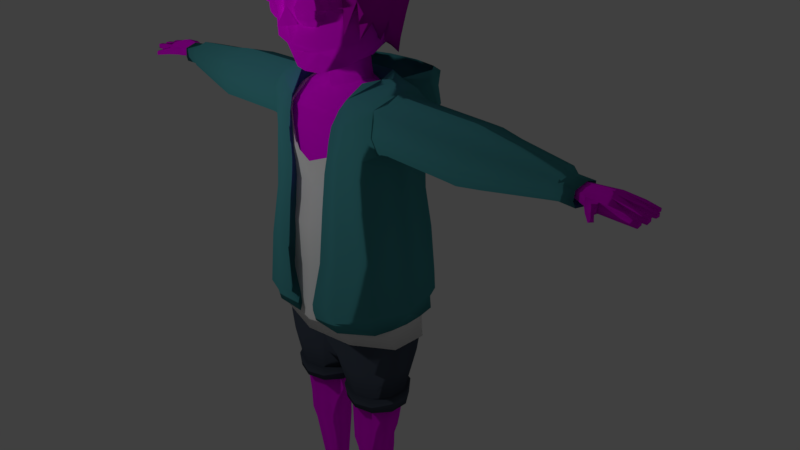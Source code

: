 # Source: character.blend  (saved by Blender 2.78.0; exported with 4.5.12 LTS)
import bpy
from mathutils import Matrix  # noqa: F401  (used for matrix-valued properties, if any)

bpy.ops.wm.read_factory_settings(use_empty=True)
scene = bpy.context.scene
scene.name = 'Scene'

# ---- collections
col_collection_1 = bpy.data.collections.new('Collection 1'); scene.collection.children.link(col_collection_1)

# ---- images (referenced by path relative to the original .blend; pixels are not part of the script)
import os
ASSET_DIR = os.environ.get("B2B_ASSET_DIR", "")  # directory of the original .blend (textures are referenced by path, not embedded)
HERE = os.path.dirname(os.path.abspath(__file__))  # packed textures are extracted next to this script under _unpacked/

def load_image(name, relpath, width, height, colorspace="sRGB"):
    """Load a texture the original file referenced (path relative to the .blend, or extracted next to this script)."""
    p = next((c for c in (os.path.join(HERE, relpath), os.path.join(ASSET_DIR, relpath)) if relpath and os.path.exists(c)), "")
    if p:
        img = bpy.data.images.load(p, check_existing=True)
        img.name = name
    else:  # same state as the original file: an image datablock whose file is absent (Cycles renders it pink)
        img = bpy.data.images.new(name, width, height)
        img.source = "FILE"
        img.filepath = "//" + (relpath or name)
    img.colorspace_settings.name = colorspace
    return img
img_eyealias_png = load_image('eyealias.png', 'eyealias.png', 1024, 1024, 'sRGB')
img_headtex_png = load_image('headtex.png', 'headtex.png', 1024, 1024, 'sRGB')
img_nhairtex_png = load_image('nhairtex.png', 'nhairtex.png', 1024, 1024, 'sRGB')

# ---- materials (node trees are filled in below, after node groups)
mat_material = bpy.data.materials.new('Material')
mat_material.alpha_threshold = 0.0
mat_material.roughness = 0.5
mat_skin = bpy.data.materials.new('sKIN')
mat_skin.alpha_threshold = 0.0
mat_skin.roughness = 0.5
mat_shortsmat = bpy.data.materials.new('ShortsMat')
mat_shortsmat.alpha_threshold = 0.0
mat_shortsmat.roughness = 0.5
mat_material_002 = bpy.data.materials.new('Material.002')
mat_material_002.alpha_threshold = 0.0
mat_material_002.roughness = 0.5
mat_shirtmat = bpy.data.materials.new('ShirtMat')
mat_shirtmat.alpha_threshold = 0.0
mat_shirtmat.roughness = 0.5
mat_jacketmat = bpy.data.materials.new('JacketMat')
mat_jacketmat.alpha_threshold = 0.0
mat_jacketmat.roughness = 0.5
mat_hair = bpy.data.materials.new('Hair')
mat_hair.alpha_threshold = 0.0
mat_hair.roughness = 0.5

# ---- material node trees
mat_material.use_nodes = True; mat_material.node_tree.nodes.clear()
_N = mat_material.node_tree.nodes; _L = mat_material.node_tree.links
n0 = _N.new('ShaderNodeOutputMaterial'); n0.name = 'Material Output'; n0.location = (300, 300)
n1 = _N.new('ShaderNodeBsdfToon'); n1.name = 'Toon BSDF'; n1.location = (-118, 475)
n1.inputs[1].default_value = 0.9336
n1.inputs[2].default_value = 0.5752
n2 = _N.new('ShaderNodeTexImage'); n2.name = 'Image Texture'; n2.location = (-598, 446)
n2.width = 140
n2.image = img_eyealias_png
_L.new(n1.outputs[0], n0.inputs[0])
_L.new(n2.outputs[0], n1.inputs[0])
n0.is_active_output = True
mat_skin.use_nodes = True; mat_skin.node_tree.nodes.clear()
_N = mat_skin.node_tree.nodes; _L = mat_skin.node_tree.links
n0 = _N.new('ShaderNodeOutputMaterial'); n0.name = 'Material Output'; n0.location = (300, 300)
n1 = _N.new('ShaderNodeBsdfToon'); n1.name = 'Toon BSDF'; n1.location = (10, 300)
n1.inputs[1].default_value = 1.0
n1.inputs[2].default_value = 0.6635
n2 = _N.new('ShaderNodeTexImage'); n2.name = 'Image Texture'; n2.location = (-333, 375)
n2.width = 140
n2.image = img_headtex_png
_L.new(n1.outputs[0], n0.inputs[0])
_L.new(n2.outputs[0], n1.inputs[0])
n0.is_active_output = True
mat_shortsmat.use_nodes = True; mat_shortsmat.node_tree.nodes.clear()
_N = mat_shortsmat.node_tree.nodes; _L = mat_shortsmat.node_tree.links
n0 = _N.new('ShaderNodeOutputMaterial'); n0.name = 'Material Output'; n0.location = (300, 300)
n1 = _N.new('ShaderNodeBsdfToon'); n1.name = 'Toon BSDF'; n1.location = (10, 300)
n1.inputs[0].default_value = (0.07072, 0.08803, 0.1237, 1.0)
n1.inputs[1].default_value = 0.95
n1.inputs[2].default_value = 0.6154
_L.new(n1.outputs[0], n0.inputs[0])
n0.is_active_output = True
mat_material_002.use_nodes = True; mat_material_002.node_tree.nodes.clear()
_N = mat_material_002.node_tree.nodes; _L = mat_material_002.node_tree.links
n0 = _N.new('ShaderNodeOutputMaterial'); n0.name = 'Material Output'; n0.location = (300, 300)
n1 = _N.new('ShaderNodeBsdfToon'); n1.name = 'Toon BSDF'; n1.location = (10, 300)
n1.inputs[0].default_value = (0.6684, 0.7388, 1.0, 1.0)
n1.inputs[1].default_value = 0.9423
n1.inputs[2].default_value = 0.4808
_L.new(n1.outputs[0], n0.inputs[0])
n0.is_active_output = True
mat_shirtmat.use_nodes = True; mat_shirtmat.node_tree.nodes.clear()
_N = mat_shirtmat.node_tree.nodes; _L = mat_shirtmat.node_tree.links
n0 = _N.new('ShaderNodeOutputMaterial'); n0.name = 'Material Output'; n0.location = (300, 300)
n1 = _N.new('ShaderNodeBsdfToon'); n1.name = 'Toon BSDF'; n1.location = (-67, 544)
n1.inputs[0].default_value = (1.0, 1.0, 1.0, 1.0)
n1.inputs[1].default_value = 0.9917
n1.inputs[2].default_value = 0.09231
_L.new(n1.outputs[0], n0.inputs[0])
n0.is_active_output = True
mat_jacketmat.use_nodes = True; mat_jacketmat.node_tree.nodes.clear()
_N = mat_jacketmat.node_tree.nodes; _L = mat_jacketmat.node_tree.links
n0 = _N.new('ShaderNodeOutputMaterial'); n0.name = 'Material Output'; n0.location = (300, 300)
n1 = _N.new('ShaderNodeBsdfToon'); n1.name = 'Toon BSDF'; n1.location = (10, 300)
n1.inputs[0].default_value = (0.07227, 0.3372, 0.3663, 1.0)
n1.inputs[1].default_value = 0.9519
n1.inputs[2].default_value = 0.2596
_L.new(n1.outputs[0], n0.inputs[0])
n0.is_active_output = True
mat_hair.use_nodes = True; mat_hair.node_tree.nodes.clear()
_N = mat_hair.node_tree.nodes; _L = mat_hair.node_tree.links
n0 = _N.new('ShaderNodeOutputMaterial'); n0.name = 'Material Output'; n0.location = (300, 300)
n1 = _N.new('ShaderNodeBsdfToon'); n1.name = 'Toon BSDF'; n1.location = (-118, 475)
n1.inputs[1].default_value = 0.9336
n1.inputs[2].default_value = 0.5752
n2 = _N.new('ShaderNodeMix'); n2.name = 'Mix'; n2.location = (-304, 338)
n2.data_type = 'RGBA'
n2.blend_type = 'MULTIPLY'
n2.inputs[0].default_value = 1.0
n3 = _N.new('ShaderNodeTexImage'); n3.name = 'Image Texture'; n3.location = (-633, 489)
n3.width = 140
n3.image = img_nhairtex_png
n4 = _N.new('ShaderNodeRGB'); n4.name = 'RGB'; n4.location = (-840, 266)
n4.outputs[0].default_value = (0.6209, 0.0262, 0.5769, 1.0)
_L.new(n1.outputs[0], n0.inputs[0])
_L.new(n3.outputs[0], n2.inputs[6])
_L.new(n2.outputs[2], n1.inputs[0])
_L.new(n4.outputs[0], n2.inputs[7])
n0.is_active_output = True

# ---- world
world_world = bpy.data.worlds.new('World'); scene.world = world_world
world_world.color = (0.05088, 0.05088, 0.05088)
world_world.use_sun_shadow = False
world_world.sun_shadow_jitter_overblur = 0.0
world_world.cycles.sampling_method = 'MANUAL'

# ---- cameras
cam_camera = bpy.data.cameras.new('Camera')
cam_camera.clip_end = 100.0
cam_camera.lens = 35.0
cam_camera.sensor_width = 32.0
cam_camera.sensor_height = 18.0
cam_camera.ortho_scale = 7.314
cam_camera.dof.focus_distance = 0.0

# ---- lights
light_lamp = bpy.data.lights.new('Lamp', 'POINT')
light_lamp.transmission_factor = 0.0
light_lamp.cutoff_distance = 30.0
light_lamp.energy = 100.0
light_lamp.shadow_buffer_clip_start = 1.001
light_lamp.shadow_soft_size = 0.116
light_lamp.shadow_maximum_resolution = 0.006
light_lamp.use_absolute_resolution = True

# ---- meshes
me_sphere_004 = bpy.data.meshes.new('Sphere.004')
me_sphere_004.from_pydata([(-0.2384, -0.6939, 3.448), (-0.2167, -0.6518, 3.383), (-0.2094, -0.6382, 3.295), (-0.2183, -0.657, 3.209), (-0.2411, -0.7029, 3.146), (-0.2685, -0.7534, 3.473), (-0.1769, -0.766, 3.449), (-0.1102, -0.7765, 3.385), (-0.08636, -0.7823, 3.298), (-0.1118, -0.7817, 3.211), (-0.1796, -0.7749, 3.148), (-0.2072, -0.8261, 3.451), (-0.1627, -0.8807, 3.388), (-0.147, -0.9026, 3.302), (-0.1643, -0.8859, 3.214), (-0.2099, -0.8351, 3.15), (-0.299, -0.8143, 3.451), (-0.3218, -0.8603, 3.389), (-0.329, -0.8735, 3.302), (-0.3234, -0.8654, 3.215), (-0.3018, -0.8233, 3.15), (-0.2716, -0.7638, 3.125), (-0.3605, -0.7423, 3.45), (-0.4284, -0.7355, 3.387), (-0.4538, -0.735, 3.3), (-0.4299, -0.7407, 3.213), (-0.3633, -0.7513, 3.149), (-0.3302, -0.6821, 3.448), (-0.3758, -0.6313, 3.383), (-0.3931, -0.6146, 3.296), (-0.3774, -0.6365, 3.209), (-0.3329, -0.6911, 3.147), (-0.3626, -0.8384, 3.302), (-0.2828, -0.8829, 3.302), (-0.3269, -0.8719, 3.257), (-0.3257, -0.8684, 3.347), (-0.3416, -0.8563, 3.339), (-0.356, -0.8449, 3.323), (-0.2932, -0.8799, 3.324), (-0.3078, -0.8746, 3.339), (-0.3036, -0.8803, 3.268), (-0.2899, -0.884, 3.285), (-0.3557, -0.8474, 3.279), (-0.3425, -0.8596, 3.265)], [], [(1, 0, 6, 7), (4, 3, 9, 10), (2, 1, 7, 8), (0, 5, 6), (21, 4, 10), (3, 2, 8, 9), (10, 9, 14, 15), (8, 7, 12, 13), (6, 5, 11), (21, 10, 15), (9, 8, 13, 14), (7, 6, 11, 12), (15, 14, 19, 20), (13, 12, 38, 33), (11, 5, 16), (21, 15, 20), (14, 40, 34, 19), (12, 11, 16, 17), (18, 37, 32), (16, 5, 22), (21, 20, 26), (19, 34, 43, 25), (17, 16, 22, 23), (20, 19, 25, 26), (22, 5, 27), (21, 26, 31), (25, 24, 29, 30), (23, 22, 27, 28), (26, 25, 30, 31), (24, 23, 28, 29), (21, 31, 4), (30, 29, 2, 3), (28, 27, 0, 1), (31, 30, 3, 4), (29, 28, 1, 2), (27, 5, 0), (32, 42, 18), (32, 37, 23, 24), (34, 40, 18), (33, 38, 18), (37, 18, 36), (36, 18, 35), (18, 39, 35), (39, 18, 38), (18, 41, 33), (41, 18, 40), (18, 42, 43), (43, 34, 18), (40, 14, 41), (14, 13, 33, 41), (43, 42, 25), (42, 32, 24, 25), (37, 36, 23), (36, 35, 17, 23), (12, 39, 38), (39, 12, 17, 35)])
me_sphere_004.polygons.foreach_set('use_smooth', [True] * 56)
_uv = me_sphere_004.uv_layers.new(name='UVMap')
_uv.uv.foreach_set('vector', [0.9048, 0.5121, 0.7089, 0.6065, 0.6387, 0.443, 0.6694, 0.3617, 0.7004, 7.787e-05, 0.8952, 0.08382, 0.6674, 0.2382, 0.6342, 0.1656, 0.9987, 0.3034, 0.9048, 0.5121, 0.6694, 0.3617, 0.6736, 0.2986, 0.7089, 0.6065, 0.5021, 0.5769, 0.6387, 0.443, 0.4977, 0.02941, 0.7004, 7.787e-05, 0.6342, 0.1656, 0.8952, 0.08382, 0.9987, 0.3034, 0.6736, 0.2986, 0.6674, 0.2382, 0.6342, 0.1656, 0.6674, 0.2382, 0.5957, 0.2552, 0.5789, 0.1911, 0.6736, 0.2986, 0.6694, 0.3617, 0.5955, 0.35, 0.6002, 0.3031, 0.6387, 0.443, 0.5021, 0.5769, 0.5805, 0.4134, 0.4977, 0.02941, 0.6342, 0.1656, 0.5789, 0.1911, 0.6674, 0.2382, 0.6736, 0.2986, 0.6002, 0.3031, 0.5957, 0.2552, 0.6694, 0.3617, 0.6387, 0.443, 0.5805, 0.4134, 0.5955, 0.35, 0.5789, 0.1911, 0.5957, 0.2552, 0.4997, 0.2507, 0.499, 0.1887, 0.6002, 0.3031, 0.5955, 0.35, 0.5378, 0.3361, 0.5379, 0.3031, 0.5805, 0.4134, 0.5021, 0.5769, 0.5009, 0.4178, 0.4977, 0.02941, 0.5789, 0.1911, 0.499, 0.1887, 0.5957, 0.2552, 0.5382, 0.2722, 0.5001, 0.2721, 0.4997, 0.2507, 0.5955, 0.35, 0.5805, 0.4134, 0.5009, 0.4178, 0.5002, 0.3557, 0.5004, 0.3042, 0.4789, 0.316, 0.4737, 0.3042, 0.5009, 0.4178, 0.5021, 0.5769, 0.421, 0.4153, 0.4977, 0.02941, 0.499, 0.1887, 0.4193, 0.1932, 0.4997, 0.2507, 0.5001, 0.2721, 0.4903, 0.2721, 0.4044, 0.2566, 0.5002, 0.3557, 0.5009, 0.4178, 0.421, 0.4153, 0.4042, 0.3514, 0.499, 0.1887, 0.4997, 0.2507, 0.4044, 0.2566, 0.4193, 0.1932, 0.421, 0.4153, 0.5021, 0.5769, 0.3658, 0.4409, 0.4977, 0.02941, 0.4193, 0.1932, 0.3611, 0.1636, 0.4044, 0.2566, 0.3997, 0.3035, 0.3263, 0.308, 0.3305, 0.245, 0.4042, 0.3514, 0.421, 0.4153, 0.3658, 0.4409, 0.3326, 0.3684, 0.4193, 0.1932, 0.4044, 0.2566, 0.3305, 0.245, 0.3611, 0.1636, 0.3997, 0.3035, 0.4042, 0.3514, 0.3326, 0.3684, 0.3263, 0.308, 0.4977, 0.02941, 0.3611, 0.1636, 0.2907, 7.824e-05, 0.3305, 0.245, 0.3263, 0.308, -0.001143, 0.3206, 0.09485, 0.09473, 0.3326, 0.3684, 0.3658, 0.4409, 0.2998, 0.6063, 0.105, 0.5228, 0.3611, 0.1636, 0.3305, 0.245, 0.09485, 0.09473, 0.2907, 7.824e-05, 0.3263, 0.308, 0.3326, 0.3684, 0.105, 0.5228, -0.001143, 0.3206, 0.3658, 0.4409, 0.5021, 0.5769, 0.2998, 0.6063, 0.4737, 0.3042, 0.4795, 0.2911, 0.5004, 0.3042, 0.4619, 0.3034, 0.4617, 0.3207, 0.4042, 0.3514, 0.3997, 0.3035, 0.5004, 0.2781, 0.5145, 0.2843, 0.5004, 0.3042, 0.5258, 0.3042, 0.5198, 0.3167, 0.5004, 0.3042, 0.4789, 0.316, 0.5004, 0.3042, 0.4892, 0.3256, 0.4892, 0.3256, 0.5004, 0.3042, 0.5004, 0.3298, 0.5004, 0.3042, 0.5111, 0.3255, 0.5004, 0.3298, 0.5111, 0.3255, 0.5004, 0.3042, 0.5198, 0.3167, 0.5004, 0.3042, 0.5224, 0.2939, 0.5258, 0.3042, 0.5224, 0.2939, 0.5004, 0.3042, 0.5145, 0.2843, 0.5004, 0.3042, 0.4795, 0.2911, 0.4894, 0.2828, 0.4894, 0.2828, 0.5004, 0.2781, 0.5004, 0.3042, 0.5382, 0.2722, 0.5957, 0.2552, 0.5377, 0.2893, 0.5957, 0.2552, 0.6002, 0.3031, 0.5379, 0.3031, 0.5377, 0.2893, 0.4903, 0.2721, 0.4617, 0.2722, 0.4044, 0.2566, 0.4617, 0.2722, 0.4619, 0.3034, 0.3997, 0.3035, 0.4044, 0.2566, 0.4617, 0.3207, 0.4618, 0.3368, 0.4042, 0.3514, 0.4618, 0.3368, 0.4999, 0.3367, 0.5002, 0.3557, 0.4042, 0.3514, 0.5955, 0.35, 0.5137, 0.3369, 0.5378, 0.3361, 0.5137, 0.3369, 0.5955, 0.35, 0.5002, 0.3557, 0.4999, 0.3367])
me_sphere_004.materials.append(mat_material)
me_sphere_004.use_remesh_preserve_volume = False
me_sphere_004.use_remesh_preserve_attributes = False
me_sphere_004.use_mirror_vertex_groups = False
me_sphere_004.update()
me_sphere_005 = bpy.data.meshes.new('Sphere.005')
me_sphere_005.from_pydata([(0.2384, -0.6939, 3.448), (0.2167, -0.6518, 3.383), (0.2094, -0.6382, 3.295), (0.2183, -0.657, 3.209), (0.2411, -0.7029, 3.146), (0.2685, -0.7534, 3.473), (0.1769, -0.766, 3.449), (0.1102, -0.7765, 3.385), (0.08636, -0.7823, 3.298), (0.1118, -0.7817, 3.211), (0.1796, -0.7749, 3.148), (0.2072, -0.8261, 3.451), (0.1627, -0.8807, 3.388), (0.147, -0.9026, 3.302), (0.1643, -0.8859, 3.214), (0.2099, -0.8351, 3.15), (0.299, -0.8143, 3.451), (0.3218, -0.8603, 3.389), (0.329, -0.8735, 3.302), (0.3234, -0.8654, 3.215), (0.3018, -0.8233, 3.15), (0.2716, -0.7638, 3.125), (0.3605, -0.7423, 3.45), (0.4284, -0.7355, 3.387), (0.4538, -0.735, 3.3), (0.4299, -0.7407, 3.213), (0.3633, -0.7513, 3.149), (0.3302, -0.6821, 3.448), (0.3758, -0.6313, 3.383), (0.3931, -0.6146, 3.296), (0.3774, -0.6365, 3.209), (0.3329, -0.6911, 3.147), (0.3626, -0.8384, 3.302), (0.2828, -0.8829, 3.302), (0.3269, -0.8719, 3.257), (0.3257, -0.8684, 3.347), (0.3416, -0.8563, 3.339), (0.356, -0.8449, 3.323), (0.2932, -0.8799, 3.324), (0.3078, -0.8746, 3.339), (0.3036, -0.8803, 3.268), (0.2899, -0.884, 3.285), (0.3557, -0.8474, 3.279), (0.3425, -0.8596, 3.265)], [], [(1, 7, 6, 0), (4, 10, 9, 3), (2, 8, 7, 1), (0, 6, 5), (21, 10, 4), (3, 9, 8, 2), (10, 15, 14, 9), (8, 13, 12, 7), (6, 11, 5), (21, 15, 10), (9, 14, 13, 8), (7, 12, 11, 6), (15, 20, 19, 14), (13, 33, 38, 12), (11, 16, 5), (21, 20, 15), (14, 19, 34, 40), (12, 17, 16, 11), (18, 32, 37), (16, 22, 5), (21, 26, 20), (19, 25, 43, 34), (17, 23, 22, 16), (20, 26, 25, 19), (22, 27, 5), (21, 31, 26), (25, 30, 29, 24), (23, 28, 27, 22), (26, 31, 30, 25), (24, 29, 28, 23), (21, 4, 31), (30, 3, 2, 29), (28, 1, 0, 27), (31, 4, 3, 30), (29, 2, 1, 28), (27, 0, 5), (32, 18, 42), (32, 24, 23, 37), (34, 18, 40), (33, 18, 38), (37, 36, 18), (36, 35, 18), (18, 35, 39), (39, 38, 18), (18, 33, 41), (41, 40, 18), (18, 43, 42), (43, 18, 34), (40, 41, 14), (14, 41, 33, 13), (43, 25, 42), (42, 25, 24, 32), (37, 23, 36), (36, 23, 17, 35), (12, 38, 39), (39, 35, 17, 12)])
me_sphere_005.polygons.foreach_set('use_smooth', [True] * 56)
_uv = me_sphere_005.uv_layers.new(name='UVMap')
_uv.uv.foreach_set('vector', [0.9048, 0.5121, 0.6694, 0.3617, 0.6387, 0.443, 0.7089, 0.6065, 0.7004, 7.787e-05, 0.6342, 0.1656, 0.6674, 0.2382, 0.8952, 0.08382, 0.9987, 0.3034, 0.6736, 0.2986, 0.6694, 0.3617, 0.9048, 0.5121, 0.7089, 0.6065, 0.6387, 0.443, 0.5021, 0.5769, 0.4977, 0.02941, 0.6342, 0.1656, 0.7004, 7.787e-05, 0.8952, 0.08382, 0.6674, 0.2382, 0.6736, 0.2986, 0.9987, 0.3034, 0.6342, 0.1656, 0.5789, 0.1911, 0.5957, 0.2552, 0.6674, 0.2382, 0.6736, 0.2986, 0.6002, 0.3031, 0.5955, 0.35, 0.6694, 0.3617, 0.6387, 0.443, 0.5805, 0.4134, 0.5021, 0.5769, 0.4977, 0.02941, 0.5789, 0.1911, 0.6342, 0.1656, 0.6674, 0.2382, 0.5957, 0.2552, 0.6002, 0.3031, 0.6736, 0.2986, 0.6694, 0.3617, 0.5955, 0.35, 0.5805, 0.4134, 0.6387, 0.443, 0.5789, 0.1911, 0.499, 0.1887, 0.4997, 0.2507, 0.5957, 0.2552, 0.6002, 0.3031, 0.5379, 0.3031, 0.5378, 0.3361, 0.5955, 0.35, 0.5805, 0.4134, 0.5009, 0.4178, 0.5021, 0.5769, 0.4977, 0.02941, 0.499, 0.1887, 0.5789, 0.1911, 0.5957, 0.2552, 0.4997, 0.2507, 0.5001, 0.2721, 0.5382, 0.2722, 0.5955, 0.35, 0.5002, 0.3557, 0.5009, 0.4178, 0.5805, 0.4134, 0.5004, 0.3042, 0.4737, 0.3042, 0.4789, 0.316, 0.5009, 0.4178, 0.421, 0.4153, 0.5021, 0.5769, 0.4977, 0.02941, 0.4193, 0.1932, 0.499, 0.1887, 0.4997, 0.2507, 0.4044, 0.2566, 0.4903, 0.2721, 0.5001, 0.2721, 0.5002, 0.3557, 0.4042, 0.3514, 0.421, 0.4153, 0.5009, 0.4178, 0.499, 0.1887, 0.4193, 0.1932, 0.4044, 0.2566, 0.4997, 0.2507, 0.421, 0.4153, 0.3658, 0.4409, 0.5021, 0.5769, 0.4977, 0.02941, 0.3611, 0.1636, 0.4193, 0.1932, 0.4044, 0.2566, 0.3305, 0.245, 0.3263, 0.308, 0.3997, 0.3035, 0.4042, 0.3514, 0.3326, 0.3684, 0.3658, 0.4409, 0.421, 0.4153, 0.4193, 0.1932, 0.3611, 0.1636, 0.3305, 0.245, 0.4044, 0.2566, 0.3997, 0.3035, 0.3263, 0.308, 0.3326, 0.3684, 0.4042, 0.3514, 0.4977, 0.02941, 0.2907, 7.824e-05, 0.3611, 0.1636, 0.3305, 0.245, 0.09485, 0.09473, -0.001143, 0.3206, 0.3263, 0.308, 0.3326, 0.3684, 0.105, 0.5228, 0.2998, 0.6063, 0.3658, 0.4409, 0.3611, 0.1636, 0.2907, 7.824e-05, 0.09485, 0.09473, 0.3305, 0.245, 0.3263, 0.308, -0.001143, 0.3206, 0.105, 0.5228, 0.3326, 0.3684, 0.3658, 0.4409, 0.2998, 0.6063, 0.5021, 0.5769, 0.4737, 0.3042, 0.5004, 0.3042, 0.4795, 0.2911, 0.4619, 0.3034, 0.3997, 0.3035, 0.4042, 0.3514, 0.4617, 0.3207, 0.5004, 0.2781, 0.5004, 0.3042, 0.5145, 0.2843, 0.5258, 0.3042, 0.5004, 0.3042, 0.5198, 0.3167, 0.4789, 0.316, 0.4892, 0.3256, 0.5004, 0.3042, 0.4892, 0.3256, 0.5004, 0.3298, 0.5004, 0.3042, 0.5004, 0.3042, 0.5004, 0.3298, 0.5111, 0.3255, 0.5111, 0.3255, 0.5198, 0.3167, 0.5004, 0.3042, 0.5004, 0.3042, 0.5258, 0.3042, 0.5224, 0.2939, 0.5224, 0.2939, 0.5145, 0.2843, 0.5004, 0.3042, 0.5004, 0.3042, 0.4894, 0.2828, 0.4795, 0.2911, 0.4894, 0.2828, 0.5004, 0.3042, 0.5004, 0.2781, 0.5382, 0.2722, 0.5377, 0.2893, 0.5957, 0.2552, 0.5957, 0.2552, 0.5377, 0.2893, 0.5379, 0.3031, 0.6002, 0.3031, 0.4903, 0.2721, 0.4044, 0.2566, 0.4617, 0.2722, 0.4617, 0.2722, 0.4044, 0.2566, 0.3997, 0.3035, 0.4619, 0.3034, 0.4617, 0.3207, 0.4042, 0.3514, 0.4618, 0.3368, 0.4618, 0.3368, 0.4042, 0.3514, 0.5002, 0.3557, 0.4999, 0.3367, 0.5955, 0.35, 0.5378, 0.3361, 0.5137, 0.3369, 0.5137, 0.3369, 0.4999, 0.3367, 0.5002, 0.3557, 0.5955, 0.35])
me_sphere_005.materials.append(mat_material)
me_sphere_005.use_remesh_preserve_volume = False
me_sphere_005.use_remesh_preserve_attributes = False
me_sphere_005.use_mirror_vertex_groups = False
me_sphere_005.update()
me_cube_001 = bpy.data.meshes.new('Cube.001')
me_cube_001.from_pydata([(-0.475, 0.4009, 2.177), (-0.475, -0.4009, 1.364), (-0.475, -0.4009, 2.177), (-0.475, 0.0, 2.389), (-0.475, -0.5223, 1.854), (-0.3132, 0.4549, 2.184), (-0.2375, -0.5534, 1.354), (-0.2375, -0.4812, 2.184), (-0.475, -0.2005, 2.332), (-0.475, 0.2005, 2.332), (-0.3018, 0.0, 2.443), (-0.2375, -0.5534, 1.854), (-0.475, -0.5223, 1.609), (-0.475, -0.4725, 2.099), (-0.2375, -0.5194, 2.104), (-0.2375, -0.5534, 1.604), (-0.2942, 0.2767, 2.342), (-0.2375, -0.2767, 2.342), (-0.5222, -0.4009, 1.073), (-0.2491, -0.5534, 1.064), (-3.435, -0.169, 2.088), (-3.606, -0.2017, 2.097), (-3.133, 0.1287, 2.004), (-3.133, 0.0, 2.155), (-3.133, -0.1287, 2.004), (-3.133, 0.1287, 2.095), (-3.133, -0.1287, 2.095), (-3.133, -0.1287, 2.073), (-3.133, 0.06433, 2.139), (-3.133, -0.06433, 2.139), (-3.133, 0.1287, 2.073), (-3.606, 0.2017, 2.097), (-3.606, -0.2017, 1.985), (-3.606, 0.0, 2.153), (-3.606, 0.2017, 1.985), (-3.658, 0.0, 1.96), (-3.133, 0.0, 1.974), (-3.133, 0.06433, 1.974), (-3.133, -0.06433, 1.974), (-3.239, 0.1025, 2.014), (-3.239, 0.0, 2.134), (-3.239, -0.1025, 2.014), (-3.239, 0.1025, 2.086), (-3.239, -0.1025, 2.086), (-3.239, -0.1025, 2.069), (-3.239, 0.05125, 2.121), (-3.239, -0.05125, 2.121), (-3.239, 0.1025, 2.069), (-3.239, 0.0, 1.989), (-3.239, 0.05125, 1.989), (-3.239, -0.05125, 1.989), (-3.433, -0.1684, 1.994), (-3.606, 0.1009, 2.131), (-3.606, -0.1009, 2.131), (-3.435, -0.1689, 2.094), (-3.658, 0.1009, 1.96), (-3.658, -0.1009, 1.96), (-3.658, 0.0, 2.13), (-3.658, -0.1009, 2.13), (-3.658, 0.1009, 2.13), (-3.606, 0.0, 1.942), (-3.606, 0.1009, 1.942), (-3.606, -0.1009, 1.942), (-3.823, 0.2331, 1.999), (-3.823, 0.2331, 2.067), (-3.823, 0.1618, 1.999), (-3.823, 0.1618, 2.067), (-3.872, 0.04592, 1.995), (-3.872, 0.1261, 1.995), (-3.872, 0.04592, 2.072), (-3.872, 0.1261, 2.072), (-3.868, -0.008422, 1.994), (-3.868, -0.0906, 1.994), (-3.868, -0.008422, 2.073), (-3.868, -0.0906, 2.073), (-3.852, -0.2237, 1.994), (-3.852, -0.2237, 2.072), (-3.852, -0.1427, 1.994), (-3.852, -0.1427, 2.072), (-3.991, 0.2236, 2.008), (-3.991, 0.2236, 2.042), (-3.991, 0.1714, 2.008), (-3.991, 0.1714, 2.042), (-4.039, 0.05768, 2.006), (-4.039, 0.1144, 2.006), (-4.039, 0.05768, 2.044), (-4.039, 0.1144, 2.044), (-4.036, -0.01815, 2.003), (-4.036, -0.08086, 1.987), (-4.036, -0.01815, 2.047), (-4.036, -0.08086, 2.047), (-4.02, -0.2098, 1.987), (-4.02, -0.2098, 2.047), (-4.02, -0.1476, 2.003), (-4.02, -0.1476, 2.047), (-3.549, -0.3273, 2.068), (-3.622, -0.2939, 2.08), (-3.626, -0.2902, 2.008), (-3.551, -0.3249, 2.008), (-3.665, -0.4503, 2.038), (-3.701, -0.4089, 2.048), (-3.704, -0.4042, 2.0), (-3.667, -0.4473, 1.997), (-0.1671, 0.2145, 2.371), (-0.1188, -0.2009, 2.371), (-0.2375, 0.0, 2.579), (-0.1671, 0.2145, 2.55), (-0.1411, -0.1799, 2.55), (-0.2265, 0.006799, 2.784), (-0.1469, 0.2143, 2.759), (-0.1107, -0.002122, 2.758), (-0.1333, -0.162, 2.701), (-3.089e-09, -0.5534, 1.354), (-3.089e-09, -0.4812, 2.184), (-3.089e-09, 0.5223, 2.184), (0.475, 0.4009, 2.177), (-3.089e-09, -0.5534, 1.854), (0.475, -0.4009, 1.364), (0.475, -0.4009, 2.177), (0.475, 0.0, 2.389), (0.475, -0.5223, 1.854), (0.3132, 0.4549, 2.184), (-3.089e-09, -0.2767, 2.342), (-3.089e-09, -0.5534, 1.604), (0.2375, -0.5534, 1.354), (-3.089e-09, 0.3926, 2.366), (-3.089e-09, -0.5194, 2.104), (0.2375, -0.4812, 2.184), (0.475, -0.2005, 2.332), (0.475, 0.2005, 2.332), (0.3018, 0.0, 2.443), (0.2375, -0.5534, 1.854), (0.475, -0.5223, 1.609), (0.475, -0.4725, 2.099), (0.2375, -0.5194, 2.104), (0.2375, -0.5534, 1.604), (0.2942, 0.2767, 2.342), (0.2375, -0.2767, 2.342), (-3.089e-09, -0.5534, 1.064), (0.5222, -0.4009, 1.073), (0.2491, -0.5534, 1.064), (3.435, -0.169, 2.088), (3.606, -0.2017, 2.097), (3.133, 0.1287, 2.004), (3.133, 0.0, 2.155), (3.133, -0.1287, 2.004), (3.133, 0.1287, 2.095), (3.133, -0.1287, 2.095), (3.133, -0.1287, 2.073), (3.133, 0.06433, 2.139), (3.133, -0.06433, 2.139), (3.133, 0.1287, 2.073), (3.606, 0.2017, 2.097), (3.606, -0.2017, 1.985), (3.606, 0.0, 2.153), (3.606, 0.2017, 1.985), (3.658, 0.0, 1.96), (3.133, 0.0, 1.974), (3.133, 0.06433, 1.974), (3.133, -0.06433, 1.974), (3.239, 0.1025, 2.014), (3.239, 0.0, 2.134), (3.239, -0.1025, 2.014), (3.239, 0.1025, 2.086), (3.239, -0.1025, 2.086), (3.239, -0.1025, 2.069), (3.239, 0.05125, 2.121), (3.239, -0.05125, 2.121), (3.239, 0.1025, 2.069), (3.239, 0.0, 1.989), (3.239, 0.05125, 1.989), (3.239, -0.05125, 1.989), (3.433, -0.1684, 1.994), (3.606, 0.1009, 2.131), (3.606, -0.1009, 2.131), (3.435, -0.1689, 2.094), (3.658, 0.1009, 1.96), (3.658, -0.1009, 1.96), (3.658, 0.0, 2.13), (3.658, -0.1009, 2.13), (3.658, 0.1009, 2.13), (3.606, 0.0, 1.942), (3.606, 0.1009, 1.942), (3.606, -0.1009, 1.942), (3.823, 0.2331, 1.999), (3.823, 0.2331, 2.067), (3.823, 0.1618, 1.999), (3.823, 0.1618, 2.067), (3.872, 0.04592, 1.995), (3.872, 0.1261, 1.995), (3.872, 0.04592, 2.072), (3.872, 0.1261, 2.072), (3.868, -0.008422, 1.994), (3.868, -0.0906, 1.994), (3.868, -0.008422, 2.073), (3.868, -0.0906, 2.073), (3.852, -0.2237, 1.994), (3.852, -0.2237, 2.072), (3.852, -0.1427, 1.994), (3.852, -0.1427, 2.072), (3.991, 0.2236, 2.008), (3.991, 0.2236, 2.042), (3.991, 0.1714, 2.008), (3.991, 0.1714, 2.042), (4.039, 0.05768, 2.006), (4.039, 0.1144, 2.006), (4.039, 0.05768, 2.044), (4.039, 0.1144, 2.044), (4.036, -0.01815, 2.003), (4.036, -0.08086, 1.987), (4.036, -0.01815, 2.047), (4.036, -0.08086, 2.047), (4.02, -0.2098, 1.987), (4.02, -0.2098, 2.047), (4.02, -0.1476, 2.003), (4.02, -0.1476, 2.047), (3.549, -0.3273, 2.068), (3.622, -0.2939, 2.08), (3.626, -0.2902, 2.008), (3.551, -0.3249, 2.008), (3.665, -0.4503, 2.038), (3.701, -0.4089, 2.048), (3.704, -0.4042, 2.0), (3.667, -0.4473, 1.997), (0.1671, 0.2145, 2.371), (-3.089e-09, -0.01104, 2.732), (0.1188, -0.2009, 2.371), (-3.089e-09, -0.2767, 2.521), (-3.089e-09, 0.2767, 2.559), (0.2375, 0.0, 2.579), (0.1671, 0.2145, 2.55), (0.1411, -0.1799, 2.55), (-3.089e-09, -0.2711, 2.629), (-3.089e-09, 0.2708, 2.724), (0.2265, 0.006799, 2.784), (0.1469, 0.2143, 2.759), (0.1107, -0.002122, 2.758), (0.1333, -0.162, 2.701)], [], [(17, 8, 2, 7), (16, 9, 3, 10), (6, 1, 18, 19), (15, 11, 4, 12), (14, 7, 2, 13), (11, 14, 13, 4), (116, 126, 14, 11), (126, 113, 7, 14), (6, 15, 12, 1), (112, 123, 15, 6), (123, 116, 11, 15), (125, 16, 103), (114, 5, 16, 125), (5, 0, 9, 16), (122, 17, 7, 113), (10, 3, 8, 17), (112, 6, 19, 138), (25, 30, 47, 42), (22, 37, 49, 39), (37, 36, 48, 49), (26, 29, 46, 43), (29, 23, 40, 46), (36, 38, 50, 48), (27, 26, 43, 44), (30, 22, 39, 47), (23, 28, 45, 40), (38, 24, 41, 50), (28, 25, 42, 45), (24, 27, 44, 41), (40, 45, 52, 33), (47, 39, 34, 31), (50, 41, 51, 62), (44, 43, 54, 20), (41, 44, 20, 51), (42, 47, 31), (39, 49, 61, 34), (45, 42, 31, 52), (49, 48, 60, 61), (43, 46, 53, 21, 54), (46, 40, 33, 53), (48, 50, 62, 60), (59, 52, 31), (58, 53, 33, 57), (35, 56, 72, 71), (32, 21, 76, 75), (21, 53, 58), (31, 34, 63, 64), (57, 59, 70, 69), (57, 33, 52, 59), (35, 55, 61, 60), (56, 35, 60, 62), (34, 61, 55), (56, 62, 32), (71, 72, 88, 87), (59, 31, 64, 66), (34, 55, 65, 63), (55, 59, 66, 65), (63, 65, 81, 79), (35, 57, 69, 67), (55, 35, 67, 68), (59, 55, 68, 70), (67, 69, 85, 83), (56, 58, 74, 72), (58, 57, 73, 74), (57, 35, 71, 73), (64, 63, 79, 80), (58, 56, 77, 78), (56, 32, 75, 77), (21, 58, 78, 76), (81, 82, 80, 79), (83, 85, 86, 84), (88, 90, 89, 87), (91, 92, 94, 93), (68, 67, 83, 84), (75, 76, 92, 91), (66, 64, 80, 82), (73, 71, 87, 89), (69, 70, 86, 85), (77, 75, 91, 93), (65, 66, 82, 81), (74, 73, 89, 90), (70, 68, 84, 86), (76, 78, 94, 92), (72, 74, 90, 88), (78, 77, 93, 94), (96, 97, 101, 100), (20, 54, 21), (51, 20, 95, 98), (62, 51, 32), (20, 21, 96, 95), (32, 51, 98, 97), (21, 32, 97, 96), (102, 99, 100, 101), (97, 98, 102, 101), (95, 96, 100, 99), (98, 95, 99, 102), (122, 104, 17), (17, 104, 10), (103, 16, 10), (103, 10, 105, 106), (125, 103, 106, 228), (10, 104, 107, 105), (104, 122, 227, 107), (107, 227, 232, 111), (106, 105, 108, 109), (228, 106, 109, 233), (105, 107, 111, 108), (225, 111, 232), (108, 110, 109), (109, 110, 225), (111, 110, 108), (225, 233, 109), (111, 225, 110), (137, 127, 118, 128), (136, 130, 119, 129), (124, 140, 139, 117), (135, 132, 120, 131), (134, 133, 118, 127), (131, 120, 133, 134), (116, 131, 134, 126), (126, 134, 127, 113), (124, 117, 132, 135), (112, 124, 135, 123), (123, 135, 131, 116), (125, 224, 136), (114, 125, 136, 121), (121, 136, 129, 115), (122, 113, 127, 137), (130, 137, 128, 119), (112, 138, 140, 124), (146, 163, 168, 151), (143, 160, 170, 158), (158, 170, 169, 157), (147, 164, 167, 150), (150, 167, 161, 144), (157, 169, 171, 159), (148, 165, 164, 147), (151, 168, 160, 143), (144, 161, 166, 149), (159, 171, 162, 145), (149, 166, 163, 146), (145, 162, 165, 148), (161, 154, 173, 166), (168, 152, 155, 160), (171, 183, 172, 162), (165, 141, 175, 164), (162, 172, 141, 165), (163, 152, 168), (160, 155, 182, 170), (166, 173, 152, 163), (170, 182, 181, 169), (164, 175, 142, 174, 167), (167, 174, 154, 161), (169, 181, 183, 171), (180, 152, 173), (179, 178, 154, 174), (156, 192, 193, 177), (153, 196, 197, 142), (142, 179, 174), (152, 185, 184, 155), (178, 190, 191, 180), (178, 180, 173, 154), (156, 181, 182, 176), (177, 183, 181, 156), (155, 176, 182), (177, 153, 183), (192, 208, 209, 193), (180, 187, 185, 152), (155, 184, 186, 176), (176, 186, 187, 180), (184, 200, 202, 186), (156, 188, 190, 178), (176, 189, 188, 156), (180, 191, 189, 176), (188, 204, 206, 190), (177, 193, 195, 179), (179, 195, 194, 178), (178, 194, 192, 156), (185, 201, 200, 184), (179, 199, 198, 177), (177, 198, 196, 153), (142, 197, 199, 179), (202, 200, 201, 203), (204, 205, 207, 206), (209, 208, 210, 211), (212, 214, 215, 213), (189, 205, 204, 188), (196, 212, 213, 197), (187, 203, 201, 185), (194, 210, 208, 192), (190, 206, 207, 191), (198, 214, 212, 196), (186, 202, 203, 187), (195, 211, 210, 194), (191, 207, 205, 189), (197, 213, 215, 199), (193, 209, 211, 195), (199, 215, 214, 198), (217, 221, 222, 218), (141, 142, 175), (172, 219, 216, 141), (183, 153, 172), (141, 216, 217, 142), (153, 218, 219, 172), (142, 217, 218, 153), (223, 222, 221, 220), (218, 222, 223, 219), (216, 220, 221, 217), (219, 223, 220, 216), (122, 137, 226), (137, 130, 226), (224, 130, 136), (224, 230, 229, 130), (125, 228, 230, 224), (130, 229, 231, 226), (226, 231, 227, 122), (231, 237, 232, 227), (230, 235, 234, 229), (228, 233, 235, 230), (229, 234, 237, 231), (225, 232, 237), (234, 235, 236), (235, 225, 236), (237, 234, 236), (225, 235, 233), (237, 236, 225)])
me_cube_001.polygons.foreach_set('use_smooth', [True] * 226)
me_cube_001.materials.append(mat_skin)
me_cube_001.use_remesh_preserve_volume = False
me_cube_001.use_remesh_preserve_attributes = False
me_cube_001.use_mirror_vertex_groups = False
me_cube_001.update()
me_cylinder_002 = bpy.data.meshes.new('Cylinder.002')
me_cylinder_002.from_pydata([(-0.4734, 0.3582, -0.6306), (-0.4394, 0.5194, 0.0984), (-0.2402, 0.28, -0.6306), (-0.1369, 0.4163, 0.0984), (-0.0961, 0.0751, -0.6306), (-0.0961, -0.1781, -0.6306), (-0.2402, -0.383, -0.6306), (-0.1369, -0.4575, 0.0984), (-0.4734, -0.4612, -0.6306), (-0.4394, -0.5606, 0.0984), (-0.7066, -0.383, -0.6306), (-0.7418, -0.4575, 0.0984), (-0.8507, -0.1781, -0.6306), (-0.9287, -0.1875, 0.0984), (-0.8507, 0.0751, -0.6306), (-0.9287, 0.1463, 0.0984), (-0.7066, 0.28, -0.6306), (-0.7418, 0.4163, 0.0984), (-0.4448, 0.6142, 0.6219), (-0.1699, 0.6639, 0.6219), (-0.1699, -0.6269, 0.6219), (-0.4448, -0.5771, 0.6219), (-0.7721, -0.474, 0.6219), (-0.9421, -0.1669, 0.6219), (-0.9421, 0.1669, 0.6219), (-0.7721, 0.4492, 0.6219), (-0.4303, 0.6142, 1.075), (-0.1733, 0.6639, 1.075), (-0.1733, -0.6269, 1.075), (-0.4303, -0.5771, 1.075), (-0.7362, -0.474, 1.075), (-0.895, -0.1669, 1.075), (-0.895, 0.1669, 1.075), (-0.7362, 0.4492, 1.075), (-0.4734, 0.3992, -0.6306), (-0.2169, 0.3131, -0.6306), (-0.05837, 0.08776, -0.6306), (-0.05837, -0.1908, -0.6306), (-0.2169, -0.4161, -0.6306), (-0.4734, -0.5022, -0.6306), (-0.7299, -0.4161, -0.6306), (-0.8885, -0.1908, -0.6306), (-0.8885, 0.08776, -0.6306), (-0.7299, 0.3131, -0.6306), (-0.4831, 0.3693, -0.9899), (-0.2387, 0.289, -0.9899), (-0.08762, 0.07853, -0.9899), (-0.08762, -0.1816, -0.9899), (-0.2387, -0.392, -0.9899), (-0.4831, -0.4723, -0.9899), (-0.7275, -0.392, -0.9899), (-0.8785, -0.1816, -0.9899), (-0.8785, 0.07853, -0.9899), (-0.7275, 0.289, -0.9899), (-0.4831, 0.2944, -0.9899), (-0.2822, 0.2283, -0.9899), (-0.1581, 0.05537, -0.9899), (-0.1581, -0.1584, -0.9899), (-0.2822, -0.3313, -0.9899), (-0.4831, -0.3974, -0.9899), (-0.684, -0.3313, -0.9899), (-0.8081, -0.1584, -0.9899), (-0.8081, 0.05537, -0.9899), (-0.684, 0.2283, -0.9899), (-0.4831, 0.2944, -0.3646), (-0.2822, 0.2283, -0.3646), (-0.1581, 0.05537, -0.3646), (-0.1581, -0.1584, -0.3646), (-0.2822, -0.3313, -0.3646), (-0.4831, -0.3974, -0.3646), (-0.684, -0.3313, -0.3646), (-0.8081, -0.1584, -0.3646), (-0.8081, 0.05537, -0.3646), (-0.684, 0.2283, -0.3646), (0.4734, 0.3582, -0.6306), (0.4394, 0.5194, 0.0984), (0.2402, 0.28, -0.6306), (0.1369, 0.4163, 0.0984), (0.0961, 0.0751, -0.6306), (5.148e-09, 0.3015, 0.0984), (0.0961, -0.1781, -0.6306), (5.148e-09, -0.3427, 0.0984), (0.2402, -0.383, -0.6306), (0.1369, -0.4575, 0.0984), (0.4734, -0.4612, -0.6306), (0.4394, -0.5606, 0.0984), (0.7066, -0.383, -0.6306), (0.7418, -0.4575, 0.0984), (0.8507, -0.1781, -0.6306), (0.9287, -0.1875, 0.0984), (0.8507, 0.0751, -0.6306), (0.9287, 0.1463, 0.0984), (0.7066, 0.28, -0.6306), (0.7418, 0.4163, 0.0984), (0.4448, 0.6142, 0.6219), (0.1699, 0.6639, 0.6219), (5.148e-09, 0.583, 0.6219), (5.148e-09, -0.5459, 0.6219), (0.1699, -0.6269, 0.6219), (0.4448, -0.5771, 0.6219), (0.7721, -0.474, 0.6219), (0.9421, -0.1669, 0.6219), (0.9421, 0.1669, 0.6219), (0.7721, 0.4492, 0.6219), (0.4303, 0.6142, 1.075), (0.1733, 0.6639, 1.075), (5.148e-09, 0.583, 1.075), (5.148e-09, -0.5459, 1.075), (0.1733, -0.6269, 1.075), (0.4303, -0.5771, 1.075), (0.7362, -0.474, 1.075), (0.895, -0.1669, 1.075), (0.895, 0.1669, 1.075), (0.7362, 0.4492, 1.075), (0.4734, 0.3992, -0.6306), (0.2169, 0.3131, -0.6306), (0.05837, 0.08776, -0.6306), (0.05837, -0.1908, -0.6306), (0.2169, -0.4161, -0.6306), (0.4734, -0.5022, -0.6306), (0.7299, -0.4161, -0.6306), (0.8885, -0.1908, -0.6306), (0.8885, 0.08776, -0.6306), (0.7299, 0.3131, -0.6306), (0.4831, 0.3693, -0.9899), (0.2387, 0.289, -0.9899), (0.08762, 0.07853, -0.9899), (0.08762, -0.1816, -0.9899), (0.2387, -0.392, -0.9899), (0.4831, -0.4723, -0.9899), (0.7275, -0.392, -0.9899), (0.8785, -0.1816, -0.9899), (0.8785, 0.07853, -0.9899), (0.7275, 0.289, -0.9899), (0.4831, 0.2944, -0.9899), (0.2822, 0.2283, -0.9899), (0.1581, 0.05537, -0.9899), (0.1581, -0.1584, -0.9899), (0.2822, -0.3313, -0.9899), (0.4831, -0.3974, -0.9899), (0.684, -0.3313, -0.9899), (0.8081, -0.1584, -0.9899), (0.8081, 0.05537, -0.9899), (0.684, 0.2283, -0.9899), (0.4831, 0.2944, -0.3646), (0.2822, 0.2283, -0.3646), (0.1581, 0.05537, -0.3646), (0.1581, -0.1584, -0.3646), (0.2822, -0.3313, -0.3646), (0.4831, -0.3974, -0.3646), (0.684, -0.3313, -0.3646), (0.8081, -0.1584, -0.3646), (0.8081, 0.05537, -0.3646), (0.684, 0.2283, -0.3646)], [], [(0, 1, 3, 2), (2, 3, 79, 4), (4, 79, 81, 5), (5, 81, 7, 6), (6, 7, 9, 8), (8, 9, 11, 10), (10, 11, 13, 12), (12, 13, 15, 14), (17, 15, 24, 25), (14, 15, 17, 16), (16, 17, 1, 0), (10, 12, 41, 40), (23, 22, 30, 31), (15, 13, 23, 24), (13, 11, 22, 23), (11, 9, 21, 22), (9, 7, 20, 21), (7, 81, 97, 20), (3, 1, 18, 19), (79, 3, 19, 96), (1, 17, 25, 18), (20, 97, 107, 28), (19, 18, 26, 27), (24, 23, 31, 32), (21, 20, 28, 29), (96, 19, 27, 106), (25, 24, 32, 33), (22, 21, 29, 30), (18, 25, 33, 26), (34, 35, 45, 44), (8, 10, 40, 39), (6, 8, 39, 38), (5, 6, 38, 37), (0, 2, 35, 34), (4, 5, 37, 36), (2, 4, 36, 35), (16, 0, 34, 43), (14, 16, 43, 42), (12, 14, 42, 41), (48, 49, 59, 58), (41, 42, 52, 51), (38, 39, 49, 48), (35, 36, 46, 45), (42, 43, 53, 52), (39, 40, 50, 49), (36, 37, 47, 46), (43, 34, 44, 53), (40, 41, 51, 50), (37, 38, 48, 47), (55, 56, 66, 65), (45, 46, 56, 55), (52, 53, 63, 62), (49, 50, 60, 59), (46, 47, 57, 56), (53, 44, 54, 63), (50, 51, 61, 60), (47, 48, 58, 57), (44, 45, 55, 54), (51, 52, 62, 61), (62, 63, 73, 72), (59, 60, 70, 69), (56, 57, 67, 66), (63, 54, 64, 73), (60, 61, 71, 70), (57, 58, 68, 67), (54, 55, 65, 64), (61, 62, 72, 71), (58, 59, 69, 68), (74, 76, 77, 75), (76, 78, 79, 77), (78, 80, 81, 79), (80, 82, 83, 81), (82, 84, 85, 83), (84, 86, 87, 85), (86, 88, 89, 87), (88, 90, 91, 89), (93, 103, 102, 91), (90, 92, 93, 91), (92, 74, 75, 93), (86, 120, 121, 88), (101, 111, 110, 100), (91, 102, 101, 89), (89, 101, 100, 87), (87, 100, 99, 85), (85, 99, 98, 83), (83, 98, 97, 81), (77, 95, 94, 75), (79, 96, 95, 77), (75, 94, 103, 93), (98, 108, 107, 97), (95, 105, 104, 94), (102, 112, 111, 101), (99, 109, 108, 98), (96, 106, 105, 95), (103, 113, 112, 102), (100, 110, 109, 99), (94, 104, 113, 103), (114, 124, 125, 115), (84, 119, 120, 86), (82, 118, 119, 84), (80, 117, 118, 82), (74, 114, 115, 76), (78, 116, 117, 80), (76, 115, 116, 78), (92, 123, 114, 74), (90, 122, 123, 92), (88, 121, 122, 90), (128, 138, 139, 129), (121, 131, 132, 122), (118, 128, 129, 119), (115, 125, 126, 116), (122, 132, 133, 123), (119, 129, 130, 120), (116, 126, 127, 117), (123, 133, 124, 114), (120, 130, 131, 121), (117, 127, 128, 118), (135, 145, 146, 136), (125, 135, 136, 126), (132, 142, 143, 133), (129, 139, 140, 130), (126, 136, 137, 127), (133, 143, 134, 124), (130, 140, 141, 131), (127, 137, 138, 128), (124, 134, 135, 125), (131, 141, 142, 132), (142, 152, 153, 143), (139, 149, 150, 140), (136, 146, 147, 137), (143, 153, 144, 134), (140, 150, 151, 141), (137, 147, 148, 138), (134, 144, 145, 135), (141, 151, 152, 142), (138, 148, 149, 139)])
me_cylinder_002.polygons.foreach_set('use_smooth', [True] * 136)
me_cylinder_002.materials.append(mat_shortsmat)
me_cylinder_002.use_remesh_preserve_volume = False
me_cylinder_002.use_remesh_preserve_attributes = False
me_cylinder_002.use_mirror_vertex_groups = False
me_cylinder_002.update()
me_cube_002 = bpy.data.meshes.new('Cube.002')
me_cube_002.from_pydata([(-0.6486, -0.7119, -4.326), (-0.6486, 0.2048, -4.326), (-0.2738, -0.7119, -4.326), (-0.2738, 0.2048, -4.326), (-0.6531, -0.2535, -4.331), (-0.6486, -0.6472, -4.157), (-0.6486, 0.2048, -4.133), (-0.4513, 0.2152, -4.331), (-0.4513, 0.1626, -3.937), (-0.2738, 0.2048, -4.133), (-0.2693, -0.2535, -4.331), (-0.2738, -0.6472, -4.157), (-0.4513, -0.7223, -4.331), (-0.4513, -0.3723, -4.037), (-0.4513, -0.1791, -3.857), (-0.4513, -0.2535, -4.345), (-0.4513, -0.6888, -4.138), (-0.2558, -0.2535, -4.133), (-0.4513, 0.2465, -4.175), (-0.6665, -0.2535, -4.133), (-0.6531, -0.5035, -4.331), (-0.6531, 0.2152, -4.274), (-0.5825, 0.2152, -4.331), (-0.316, 0.1522, -3.943), (-0.2693, 0.2152, -4.274), (-0.2693, -0.003535, -4.331), (-0.2693, -0.7223, -4.274), (-0.3201, -0.7223, -4.331), (-0.6142, -0.3619, -4.043), (-0.6531, -0.003535, -4.331), (-0.6531, -0.7223, -4.274), (-0.3201, 0.2152, -4.331), (-0.5734, 0.1522, -3.943), (-0.2693, -0.5035, -4.331), (-0.5825, -0.7223, -4.331), (-0.2884, -0.3619, -4.043), (-0.4513, -0.2239, -3.976), (-0.4513, -0.007441, -4.064), (-0.3196, -0.1452, -3.857), (-0.5711, -0.1388, -3.857), (-0.4513, -0.5035, -4.345), (-0.4513, -0.003535, -4.345), (-0.5825, -0.2535, -4.345), (-0.3201, -0.2535, -4.345), (-0.5825, -0.6888, -4.138), (-0.3201, -0.6888, -4.138), (-0.4513, -0.7535, -4.274), (-0.4513, -0.5364, -4.091), (-0.2558, -0.5035, -4.133), (-0.2558, -0.003535, -4.133), (-0.2558, -0.2535, -4.274), (-0.3201, 0.2465, -4.175), (-0.5825, 0.2465, -4.175), (-0.4513, 0.2465, -4.274), (-0.4513, 0.1824, -3.993), (-0.6665, -0.003535, -4.133), (-0.6665, -0.5035, -4.133), (-0.6665, -0.2535, -4.274), (-0.6665, -0.5035, -4.274), (-0.6665, -0.003535, -4.274), (-0.579, 0.1794, -3.996), (-0.5825, 0.2465, -4.274), (-0.3201, 0.2465, -4.274), (-0.2558, -0.003535, -4.274), (-0.2558, -0.5035, -4.274), (-0.3338, -0.5364, -4.091), (-0.3201, -0.7535, -4.274), (-0.5825, -0.7535, -4.274), (-0.3201, -0.003535, -4.345), (-0.5825, -0.003535, -4.345), (-0.5825, -0.5035, -4.345), (-0.5801, -0.01048, -3.966), (-0.3093, -0.01048, -3.979), (-0.3293, -0.2239, -3.976), (-0.5654, -0.2239, -3.976), (-0.3201, -0.5035, -4.345), (-0.5687, -0.5364, -4.091), (-0.339, 0.1794, -3.996), (-0.5854, 0.007825, -3.986), (-0.3196, 0.007825, -3.986), (-0.5879, 0.1588, -3.992), (-0.3313, 0.1482, -3.992), (0.6486, -0.7119, -4.326), (0.6486, 0.2048, -4.326), (0.2738, -0.7119, -4.326), (0.2738, 0.2048, -4.326), (0.6531, -0.2535, -4.331), (0.6486, -0.6472, -4.157), (0.6486, 0.2048, -4.133), (0.4513, 0.2152, -4.331), (0.4513, 0.1626, -3.937), (0.2738, 0.2048, -4.133), (0.2693, -0.2535, -4.331), (0.2738, -0.6472, -4.157), (0.4513, -0.7223, -4.331), (0.4513, -0.3723, -4.037), (0.4513, -0.1791, -3.857), (0.4513, -0.2535, -4.345), (0.4513, -0.6888, -4.138), (0.2558, -0.2535, -4.133), (0.4513, 0.2465, -4.175), (0.6665, -0.2535, -4.133), (0.6531, -0.5035, -4.331), (0.6531, 0.2152, -4.274), (0.5825, 0.2152, -4.331), (0.316, 0.1522, -3.943), (0.2693, 0.2152, -4.274), (0.2693, -0.003535, -4.331), (0.2693, -0.7223, -4.274), (0.3201, -0.7223, -4.331), (0.6142, -0.3619, -4.043), (0.6531, -0.003535, -4.331), (0.6531, -0.7223, -4.274), (0.3201, 0.2152, -4.331), (0.5734, 0.1522, -3.943), (0.2693, -0.5035, -4.331), (0.5825, -0.7223, -4.331), (0.2884, -0.3619, -4.043), (0.4513, -0.2239, -3.976), (0.4513, -0.007441, -4.064), (0.3196, -0.1452, -3.857), (0.5711, -0.1388, -3.857), (0.4513, -0.5035, -4.345), (0.4513, -0.003535, -4.345), (0.5825, -0.2535, -4.345), (0.3201, -0.2535, -4.345), (0.5825, -0.6888, -4.138), (0.3201, -0.6888, -4.138), (0.4513, -0.7535, -4.274), (0.4513, -0.5364, -4.091), (0.2558, -0.5035, -4.133), (0.2558, -0.003535, -4.133), (0.2558, -0.2535, -4.274), (0.3201, 0.2465, -4.175), (0.5825, 0.2465, -4.175), (0.4513, 0.2465, -4.274), (0.4513, 0.1824, -3.993), (0.6665, -0.003535, -4.133), (0.6665, -0.5035, -4.133), (0.6665, -0.2535, -4.274), (0.6665, -0.5035, -4.274), (0.6665, -0.003535, -4.274), (0.579, 0.1794, -3.996), (0.5825, 0.2465, -4.274), (0.3201, 0.2465, -4.274), (0.2558, -0.003535, -4.274), (0.2558, -0.5035, -4.274), (0.3338, -0.5364, -4.091), (0.3201, -0.7535, -4.274), (0.5825, -0.7535, -4.274), (0.3201, -0.003535, -4.345), (0.5825, -0.003535, -4.345), (0.5825, -0.5035, -4.345), (0.5801, -0.01048, -3.966), (0.3093, -0.01048, -3.979), (0.3293, -0.2239, -3.976), (0.5654, -0.2239, -3.976), (0.3201, -0.5035, -4.345), (0.5687, -0.5364, -4.091), (0.339, 0.1794, -3.996), (0.5854, 0.007825, -3.986), (0.3196, 0.007825, -3.986), (0.5879, 0.1588, -3.992), (0.3313, 0.1482, -3.992)], [], [(75, 33, 2, 27), (73, 36, 13, 35), (72, 37, 38), (70, 40, 12, 34), (69, 41, 15, 42), (68, 25, 10, 43), (67, 44, 5, 30), (66, 45, 16, 46), (65, 35, 13, 47), (64, 48, 11, 26), (63, 49, 17, 50), (62, 51, 9, 24), (61, 52, 18, 53), (60, 32, 8, 54), (59, 55, 6, 21), (58, 56, 19, 57), (20, 58, 57, 4), (0, 30, 58, 20), (30, 5, 56, 58), (29, 59, 21, 1), (4, 57, 59, 29), (57, 19, 55, 59), (52, 60, 54, 18), (22, 61, 53, 7), (1, 21, 61, 22), (21, 6, 52, 61), (31, 62, 24, 3), (7, 53, 62, 31), (53, 18, 51, 62), (25, 63, 50, 10), (3, 24, 63, 25), (24, 9, 49, 63), (33, 64, 26, 2), (10, 50, 64, 33), (50, 17, 48, 64), (45, 65, 47, 16), (27, 66, 46, 12), (2, 26, 66, 27), (26, 11, 45, 66), (34, 67, 30, 0), (12, 46, 67, 34), (46, 16, 44, 67), (41, 68, 43, 15), (7, 31, 68, 41), (31, 3, 25, 68), (29, 69, 42, 4), (1, 22, 69, 29), (22, 7, 41, 69), (20, 70, 34, 0), (4, 42, 70, 20), (42, 15, 40, 70), (37, 71, 39), (8, 32, 37), (23, 37, 72), (38, 14, 36, 73), (36, 74, 28, 13), (14, 39, 74, 36), (40, 75, 27, 12), (15, 43, 75, 40), (43, 10, 33, 75), (16, 47, 76, 44), (47, 13, 28, 76), (18, 54, 77, 51), (54, 8, 23, 77), (60, 80, 32), (37, 32, 71), (38, 37, 14), (37, 23, 8), (39, 14, 37), (39, 71, 78, 74), (72, 38, 73, 79), (23, 81, 77), (44, 76, 56, 5), (56, 76, 28, 19), (28, 74, 19), (19, 74, 78, 55), (52, 6, 60), (55, 78, 80, 6), (11, 48, 65, 45), (32, 80, 78, 71), (6, 80, 60), (48, 17, 35, 65), (35, 17, 73), (49, 79, 73, 17), (51, 77, 9), (9, 77, 81), (81, 23, 72, 79), (81, 79, 49, 9), (157, 109, 84, 115), (155, 117, 95, 118), (154, 120, 119), (152, 116, 94, 122), (151, 124, 97, 123), (150, 125, 92, 107), (149, 112, 87, 126), (148, 128, 98, 127), (147, 129, 95, 117), (146, 108, 93, 130), (145, 132, 99, 131), (144, 106, 91, 133), (143, 135, 100, 134), (142, 136, 90, 114), (141, 103, 88, 137), (140, 139, 101, 138), (102, 86, 139, 140), (82, 102, 140, 112), (112, 140, 138, 87), (111, 83, 103, 141), (86, 111, 141, 139), (139, 141, 137, 101), (134, 100, 136, 142), (104, 89, 135, 143), (83, 104, 143, 103), (103, 143, 134, 88), (113, 85, 106, 144), (89, 113, 144, 135), (135, 144, 133, 100), (107, 92, 132, 145), (85, 107, 145, 106), (106, 145, 131, 91), (115, 84, 108, 146), (92, 115, 146, 132), (132, 146, 130, 99), (127, 98, 129, 147), (109, 94, 128, 148), (84, 109, 148, 108), (108, 148, 127, 93), (116, 82, 112, 149), (94, 116, 149, 128), (128, 149, 126, 98), (123, 97, 125, 150), (89, 123, 150, 113), (113, 150, 107, 85), (111, 86, 124, 151), (83, 111, 151, 104), (104, 151, 123, 89), (102, 82, 116, 152), (86, 102, 152, 124), (124, 152, 122, 97), (119, 121, 153), (90, 119, 114), (105, 154, 119), (120, 155, 118, 96), (118, 95, 110, 156), (96, 118, 156, 121), (122, 94, 109, 157), (97, 122, 157, 125), (125, 157, 115, 92), (98, 126, 158, 129), (129, 158, 110, 95), (100, 133, 159, 136), (136, 159, 105, 90), (142, 114, 162), (119, 153, 114), (120, 96, 119), (119, 90, 105), (121, 119, 96), (121, 156, 160, 153), (154, 161, 155, 120), (105, 159, 163), (126, 87, 138, 158), (138, 101, 110, 158), (110, 101, 156), (101, 137, 160, 156), (134, 142, 88), (137, 88, 162, 160), (93, 127, 147, 130), (114, 153, 160, 162), (88, 142, 162), (130, 147, 117, 99), (117, 155, 99), (131, 99, 155, 161), (133, 91, 159), (91, 163, 159), (163, 161, 154, 105), (163, 91, 131, 161)])
me_cube_002.polygons.foreach_set('use_smooth', [True] * 176)
me_cube_002.materials.append(mat_material_002)
me_cube_002.use_remesh_preserve_volume = False
me_cube_002.use_remesh_preserve_attributes = False
me_cube_002.use_mirror_vertex_groups = False
me_cube_002.update()
me_cylinder = bpy.data.meshes.new('Cylinder')
me_cylinder.from_pydata([(0.5584, -0.5825, 0.1069), (-3.556e-06, -0.72, 0.1069), (-3.554e-06, -0.72, 0.6878), (-0.5584, -0.5825, 0.1069), (-3.475e-06, 0.7686, -0.3178), (0.5961, 0.6218, -0.3178), (0.9318, 0.2375, -0.3178), (0.9318, -0.2375, -0.3178), (0.5961, -0.6218, -0.3178), (-3.564e-06, -0.7686, -0.3178), (-0.5961, -0.6218, -0.3178), (-0.9453, -0.2375, -0.3178), (-0.9453, 0.2375, -0.3178), (-0.5961, 0.6218, -0.3178), (-3.494e-06, 0.7745, -0.675), (0.6007, 0.6266, -0.706), (1.018, 0.2393, -0.7464), (1.018, -0.2393, -0.7464), (0.6007, -0.6266, -0.706), (-3.584e-06, -0.7745, -0.675), (-0.6007, -0.6266, -0.6595), (-0.9719, -0.2393, -0.6967), (-0.9719, 0.2393, -0.6967), (-0.6007, 0.6266, -0.6595), (-3.539e-06, 0.0, -0.0623), (0.5416, -0.5825, 0.6878), (-0.5416, -0.5825, 0.6878), (0.5053, -0.5366, 1.222), (-3.55e-06, -0.6231, 1.222), (-0.5053, -0.5366, 1.222), (0.7204, 0.1764, 2.222), (0.7204, -0.2051, 2.222), (0.4787, -0.5138, 2.108), (-0.7204, 0.1764, 2.222), (-0.003373, -0.6454, 1.532), (-0.4787, -0.5138, 2.108), (-0.7204, -0.2051, 2.222), (0.2933, -0.6172, 1.652), (-0.3, -0.6172, 1.652), (-0.455, -0.01416, 2.4), (-0.7204, -0.01435, 2.297), (0.4536, -0.01416, 2.4), (0.7204, -0.01435, 2.297), (0.5193, -0.2344, 1.218), (0.4785, 0.1672, 2.292), (0.4785, -0.1952, 2.292), (0.4989, -0.3453, 1.639), (-0.3, -0.3368, 1.228), (0.2933, -0.3368, 1.228), (-0.003373, -0.5285, 1.018), (-0.5222, -0.2344, 1.214), (-0.4814, 0.1672, 2.287), (-0.4814, -0.1952, 2.287), (-0.5018, -0.3453, 1.635), (-0.4794, -0.264, 2.312), (0.4787, -0.264, 2.312), (-0.4794, 0.2354, 2.337), (0.4787, 0.2354, 2.337), (-0.4801, -0.01416, 2.328), (0.4786, -0.01416, 2.328)], [], [(0, 25, 2, 1), (1, 2, 26, 3), (2, 25, 27, 28), (8, 9, 19, 18), (1, 3, 10, 9), (0, 1, 9, 8), (14, 24, 23), (5, 6, 16, 15), (12, 13, 23, 22), (9, 10, 20, 19), (6, 7, 17, 16), (13, 4, 14, 23), (10, 11, 21, 20), (7, 8, 18, 17), (4, 5, 15, 14), (11, 12, 22, 21), (19, 24, 18), (21, 24, 20), (16, 24, 15), (22, 24, 21), (17, 24, 16), (23, 24, 22), (18, 24, 17), (20, 24, 19), (15, 24, 14), (29, 38, 35), (28, 27, 37, 34), (26, 2, 28, 29), (37, 27, 32), (38, 29, 28, 34), (34, 37, 48, 49), (30, 41, 42), (39, 36, 54), (36, 39, 40), (39, 33, 40), (42, 41, 31), (31, 41, 55), (41, 30, 57), (32, 46, 37), (46, 32, 45), (58, 51, 56, 39), (37, 46, 43, 48), (49, 47, 38, 34), (47, 50, 53, 38), (38, 53, 35), (53, 52, 35), (35, 52, 54), (45, 55, 41, 59), (54, 36, 35), (55, 45, 32), (55, 32, 31), (41, 57, 44, 59), (56, 33, 39), (58, 39, 54, 52)])
me_cylinder.polygons.foreach_set('use_smooth', [True] * 54)
me_cylinder.materials.append(mat_shirtmat)
me_cylinder.use_remesh_preserve_volume = False
me_cylinder.use_remesh_preserve_attributes = False
me_cylinder.use_mirror_vertex_groups = False
me_cylinder.update()
me_cylinder_003 = bpy.data.meshes.new('Cylinder.003')
me_cylinder_003.from_pydata([(-0.4486, 0.2881, -2.764), (-0.4486, 0.3518, -2.484), (-0.307, 0.2331, -2.764), (-0.2702, 0.2964, -2.484), (-0.2195, 0.08902, -2.764), (-0.1599, 0.1512, -2.484), (-0.2195, -0.08902, -2.764), (-0.1599, -0.08677, -2.484), (-0.2815, -0.2331, -2.764), (-0.2702, -0.232, -2.484), (-0.4486, -0.2881, -2.764), (-0.4486, -0.2874, -2.484), (-0.6156, -0.2331, -2.764), (-0.627, -0.232, -2.484), (-0.6776, -0.08902, -2.764), (-0.7372, -0.08677, -2.484), (-0.6776, 0.08902, -2.764), (-0.7372, 0.1512, -2.484), (-0.5901, 0.2331, -2.764), (-0.627, 0.2964, -2.484), (-0.4486, 0.2905, -2.961), (-0.3199, 0.2405, -2.961), (-0.2404, 0.1096, -2.961), (-0.2404, -0.0523, -2.961), (-0.2967, -0.1832, -2.961), (-0.4486, -0.2333, -2.961), (-0.6004, -0.1832, -2.961), (-0.6568, -0.0523, -2.961), (-0.6568, 0.1096, -2.961), (-0.5773, 0.2405, -2.961), (-0.4486, 0.1951, -4.048), (-0.3692, 0.1704, -4.048), (-0.3201, 0.1058, -4.048), (-0.3201, 0.02592, -4.048), (-0.3692, -0.0387, -4.048), (-0.4486, -0.06338, -4.048), (-0.528, -0.0387, -4.048), (-0.577, 0.02592, -4.048), (-0.577, 0.1058, -4.048), (-0.528, 0.1704, -4.048), (-0.4486, 0.1566, -4.291), (-0.3928, 0.1393, -4.291), (-0.3584, 0.0939, -4.291), (-0.3584, 0.03782, -4.291), (-0.3928, -0.007547, -4.291), (-0.4486, -0.02488, -4.291), (-0.5043, -0.007547, -4.291), (-0.5388, 0.03782, -4.291), (-0.5388, 0.0939, -4.291), (-0.5043, 0.1393, -4.291), (-0.4863, 0.4267, -1.79), (-0.2773, 0.3617, -1.79), (-0.148, 0.1915, -1.79), (-0.148, -0.08737, -1.79), (-0.2773, -0.2576, -1.79), (-0.4863, -0.3226, -1.79), (-0.6954, -0.2576, -1.79), (-0.8247, -0.08737, -1.79), (-0.8247, 0.1915, -1.79), (-0.6954, 0.3617, -1.79), (0.4486, 0.2881, -2.764), (0.4486, 0.3518, -2.484), (0.307, 0.2331, -2.764), (0.2702, 0.2964, -2.484), (0.2195, 0.08902, -2.764), (0.1599, 0.1512, -2.484), (0.2195, -0.08902, -2.764), (0.1599, -0.08677, -2.484), (0.2815, -0.2331, -2.764), (0.2702, -0.232, -2.484), (0.4486, -0.2881, -2.764), (0.4486, -0.2874, -2.484), (0.6156, -0.2331, -2.764), (0.627, -0.232, -2.484), (0.6776, -0.08902, -2.764), (0.7372, -0.08677, -2.484), (0.6776, 0.08902, -2.764), (0.7372, 0.1512, -2.484), (0.5901, 0.2331, -2.764), (0.627, 0.2964, -2.484), (0.4486, 0.2905, -2.961), (0.3199, 0.2405, -2.961), (0.2404, 0.1096, -2.961), (0.2404, -0.0523, -2.961), (0.2967, -0.1832, -2.961), (0.4486, -0.2333, -2.961), (0.6004, -0.1832, -2.961), (0.6568, -0.0523, -2.961), (0.6568, 0.1096, -2.961), (0.5773, 0.2405, -2.961), (0.4486, 0.1951, -4.048), (0.3692, 0.1704, -4.048), (0.3201, 0.1058, -4.048), (0.3201, 0.02592, -4.048), (0.3692, -0.0387, -4.048), (0.4486, -0.06338, -4.048), (0.528, -0.0387, -4.048), (0.577, 0.02592, -4.048), (0.577, 0.1058, -4.048), (0.528, 0.1704, -4.048), (0.4486, 0.1566, -4.291), (0.3928, 0.1393, -4.291), (0.3584, 0.0939, -4.291), (0.3584, 0.03782, -4.291), (0.3928, -0.007547, -4.291), (0.4486, -0.02488, -4.291), (0.5043, -0.007547, -4.291), (0.5388, 0.03782, -4.291), (0.5388, 0.0939, -4.291), (0.5043, 0.1393, -4.291), (0.4863, 0.4267, -1.79), (0.2773, 0.3617, -1.79), (0.148, 0.1915, -1.79), (0.148, -0.08737, -1.79), (0.2773, -0.2576, -1.79), (0.4863, -0.3226, -1.79), (0.6954, -0.2576, -1.79), (0.8247, -0.08737, -1.79), (0.8247, 0.1915, -1.79), (0.6954, 0.3617, -1.79)], [], [(0, 1, 3, 2), (2, 3, 5, 4), (4, 5, 7, 6), (6, 7, 9, 8), (8, 9, 11, 10), (10, 11, 13, 12), (12, 13, 15, 14), (14, 15, 17, 16), (5, 3, 51, 52), (16, 17, 19, 18), (18, 19, 1, 0), (16, 18, 29, 28), (22, 23, 33, 32), (14, 16, 28, 27), (12, 14, 27, 26), (10, 12, 26, 25), (8, 10, 25, 24), (6, 8, 24, 23), (0, 2, 21, 20), (4, 6, 23, 22), (2, 4, 22, 21), (18, 0, 20, 29), (39, 30, 40, 49), (29, 20, 30, 39), (26, 27, 37, 36), (23, 24, 34, 33), (20, 21, 31, 30), (27, 28, 38, 37), (24, 25, 35, 34), (21, 22, 32, 31), (28, 29, 39, 38), (25, 26, 36, 35), (40, 41, 42, 43, 44, 45, 46, 47, 48, 49), (36, 37, 47, 46), (33, 34, 44, 43), (30, 31, 41, 40), (37, 38, 48, 47), (34, 35, 45, 44), (31, 32, 42, 41), (38, 39, 49, 48), (35, 36, 46, 45), (32, 33, 43, 42), (51, 50, 59, 58, 57, 56, 55, 54, 53, 52), (1, 19, 59, 50), (19, 17, 58, 59), (17, 15, 57, 58), (15, 13, 56, 57), (13, 11, 55, 56), (11, 9, 54, 55), (9, 7, 53, 54), (3, 1, 50, 51), (7, 5, 52, 53), (60, 62, 63, 61), (62, 64, 65, 63), (64, 66, 67, 65), (66, 68, 69, 67), (68, 70, 71, 69), (70, 72, 73, 71), (72, 74, 75, 73), (74, 76, 77, 75), (65, 112, 111, 63), (76, 78, 79, 77), (78, 60, 61, 79), (76, 88, 89, 78), (82, 92, 93, 83), (74, 87, 88, 76), (72, 86, 87, 74), (70, 85, 86, 72), (68, 84, 85, 70), (66, 83, 84, 68), (60, 80, 81, 62), (64, 82, 83, 66), (62, 81, 82, 64), (78, 89, 80, 60), (99, 109, 100, 90), (89, 99, 90, 80), (86, 96, 97, 87), (83, 93, 94, 84), (80, 90, 91, 81), (87, 97, 98, 88), (84, 94, 95, 85), (81, 91, 92, 82), (88, 98, 99, 89), (85, 95, 96, 86), (100, 109, 108, 107, 106, 105, 104, 103, 102, 101), (96, 106, 107, 97), (93, 103, 104, 94), (90, 100, 101, 91), (97, 107, 108, 98), (94, 104, 105, 95), (91, 101, 102, 92), (98, 108, 109, 99), (95, 105, 106, 96), (92, 102, 103, 93), (111, 112, 113, 114, 115, 116, 117, 118, 119, 110), (61, 110, 119, 79), (79, 119, 118, 77), (77, 118, 117, 75), (75, 117, 116, 73), (73, 116, 115, 71), (71, 115, 114, 69), (69, 114, 113, 67), (63, 111, 110, 61), (67, 113, 112, 65)])
me_cylinder_003.polygons.foreach_set('use_smooth', [True] * 104)
me_cylinder_003.materials.append(mat_skin)
me_cylinder_003.use_remesh_preserve_volume = False
me_cylinder_003.use_remesh_preserve_attributes = False
me_cylinder_003.use_mirror_vertex_groups = False
me_cylinder_003.update()
me_cylinder_004 = bpy.data.meshes.new('Cylinder.004')
me_cylinder_004.from_pydata([(7.451e-09, 1.066, -0.2051), (7.451e-09, 0.9901, 0.4485), (0.5396, 0.9407, -0.2051), (0.4996, 0.8836, 0.4485), (0.8731, 0.613, -0.2051), (0.8084, 0.6045, 0.4485), (-0.8731, 0.2079, -0.2051), (-0.8084, 0.3073, 0.369), (-0.8731, 0.613, -0.2051), (-0.8084, 0.6045, 0.4485), (-0.5396, 0.9407, -0.2051), (-0.4996, 0.8836, 0.4485), (7.451e-09, 1.01, -0.3392), (0.5108, 0.8843, -0.3392), (0.7926, 0.5563, -0.3392), (-0.8252, 0.151, -0.3392), (-0.8252, 0.5563, -0.3392), (-0.5108, 0.8843, -0.3392), (2.98e-08, 0.9849, -0.4883), (0.4965, 0.9143, -0.4883), (0.7782, 0.5563, -0.4883), (-0.7868, 0.151, -0.4883), (-0.7868, 0.5563, -0.4883), (-0.485, 0.9143, -0.4883), (-0.2425, 0.966, -0.4883), (0.2482, 0.966, -0.4883), (0.0, 0.8856, 1.094), (0.4996, 0.7907, 1.094), (0.7339, 0.5424, 1.094), (-0.7289, 0.2996, 1.033), (-0.7289, 0.5424, 1.094), (-0.4996, 0.7907, 1.094), (0.0, 0.8658, 1.482), (0.4996, 0.7776, 1.482), (0.7339, 0.5467, 1.482), (-0.6718, 0.2996, 1.482), (-0.6969, 0.5467, 1.482), (-0.4996, 0.7776, 1.482), (0.0, 0.8658, 1.708), (0.4996, 0.7776, 1.708), (0.7322, 0.7582, 2.05), (-0.6592, 0.3435, 1.708), (-0.6796, 0.5467, 1.708), (-0.4996, 0.7776, 1.708), (0.4996, 0.7776, 1.977), (0.7443, 0.5942, 1.737), (-0.6446, 0.3609, 1.869), (-0.6391, 0.5786, 1.88), (-0.4996, 0.7776, 1.977), (0.4996, 0.7776, 2.209), (0.7675, 0.3248, 1.557), (-0.606, 0.372, 2.035), (-0.5971, 0.5807, 2.107), (-0.4996, 0.7776, 2.209), (0.0004117, 0.8705, 2.417), (0.3551, 0.7776, 2.37), (-0.5171, 0.5467, 2.37), (-0.3543, 0.7776, 2.37), (-0.3597, 0.861, 1.774), (0.3597, 0.861, 1.774), (0.3897, 0.8371, 2.287), (-0.3897, 0.8371, 2.287), (0.4197, 0.8229, 1.977), (0.0004117, 0.7776, 2.444), (0.002175, 0.5607, 2.489), (-0.4197, 0.8229, 1.977), (0.3698, 0.3582, 2.489), (-0.2575, 0.519, 2.489), (-0.5252, 0.4181, 2.219), (7.451e-09, 0.9286, 1.74), (0.0004117, 0.9334, 2.378), (-0.3597, 0.9239, 1.799), (0.3597, 0.9239, 1.799), (0.3897, 0.8999, 2.261), (-0.3897, 0.8999, 2.261), (0.4197, 0.8857, 1.982), (-0.4197, 0.8857, 1.982), (7.451e-09, 1.027, 1.757), (0.0004117, 1.032, 2.357), (-0.3597, 1.022, 1.813), (0.3597, 1.022, 1.813), (0.3897, 0.9982, 2.246), (-0.3897, 0.9982, 2.246), (0.4197, 0.984, 1.984), (-0.4197, 0.984, 1.984), (4.47e-08, 1.898, 1.74), (0.0004117, 1.903, 2.339), (-0.3597, 1.894, 1.795), (0.3597, 1.894, 1.795), (0.3897, 1.87, 2.229), (-0.3897, 1.87, 2.229), (0.4197, 1.855, 1.967), (-0.4197, 1.855, 1.967), (-0.0001521, 2.04, 1.734), (0.0002596, 2.045, 2.334), (-0.3599, 2.036, 1.79), (0.3596, 2.036, 1.79), (0.3895, 2.012, 2.224), (-0.3899, 2.012, 2.224), (0.4195, 1.997, 1.961), (-0.4198, 1.997, 1.961), (-0.0004088, 2.327, 1.775), (-5.507e-05, 2.331, 2.29), (-0.3095, 2.323, 1.823), (0.3087, 2.323, 1.823), (0.3345, 2.303, 2.196), (-0.3353, 2.303, 2.196), (0.3602, 2.29, 1.97), (-0.3611, 2.29, 1.97), (-0.000392, 3.058, 1.902), (-0.0001722, 3.06, 2.222), (-0.1925, 3.055, 1.932), (0.1917, 3.055, 1.932), (0.2078, 3.042, 2.163), (-0.2085, 3.042, 2.163), (0.2238, 3.035, 2.023), (-0.2246, 3.035, 2.023), (-0.0003863, 3.142, 1.91), (-0.0002121, 3.144, 2.164), (-0.1526, 3.14, 1.933), (0.1518, 3.14, 1.933), (0.1645, 3.13, 2.117), (-0.1653, 3.13, 2.117), (0.1772, 3.123, 2.006), (-0.178, 3.123, 2.006), (-0.0003863, 3.34, 1.905), (-0.0002121, 3.342, 2.159), (-0.1526, 3.338, 1.928), (0.1518, 3.338, 1.928), (0.1645, 3.328, 2.112), (-0.1653, 3.328, 2.112), (0.1772, 3.322, 2.001), (-0.178, 3.322, 2.001), (-0.0003834, 3.145, 1.92), (-0.0002324, 3.147, 2.14), (-0.1323, 3.144, 1.94), (0.1316, 3.144, 1.94), (0.1426, 3.135, 2.1), (-0.1433, 3.135, 2.1), (0.1536, 3.13, 2.003), (-0.1543, 3.13, 2.003), (-0.5841, 0.4674, 0.0005455), (-0.6153, 0.382, 0.4713), (-0.5463, 0.4173, -0.1095), (-0.002343, 0.7779, -0.2317), (0.3899, 0.7251, -0.2317), (0.6124, 0.511, -0.2317), (-0.516, 0.3547, -0.2317), (-0.6239, 0.511, -0.2317), (-0.3855, 0.7251, -0.2317), (-0.1939, 0.7638, -0.2317), (0.1938, 0.7638, -0.2317), (-0.5782, 0.3752, 1.016), (-0.5331, 0.3753, 1.384), (-0.5231, 0.4185, 1.57), (-0.5115, 0.4339, 1.702), (-0.4811, 0.5415, 1.837), (-0.0006241, 0.605, 2.21), (0.2898, 0.4269, 2.21), (-0.2057, 0.5683, 2.21), (-0.4173, 0.5774, 1.988), (0.3507, 0.532, 2.431), (0.182, 0.6748, 2.438), (0.7784, 0.6026, 2.459), (0.823, 0.6671, 2.28), (0.8402, 0.6236, 2.425), (1.037, 0.3804, 2.411), (0.8559, 0.6341, 2.378), (1.082, 0.4557, 2.363), (0.8305, 0.7058, 2.074), (1.04, 0.4557, 2.184), (0.818, 0.4548, 1.749), (0.984, 0.4667, 1.936), (0.6291, 0.7093, 2.397), (0.5361, 0.6429, 1.971), (0.5443, 0.5314, 1.758), (0.5602, 0.3481, 1.635), (0.6807, 0.7337, 2.224), (0.466, 0.6097, 2.207), (0.8395, 0.6058, 1.858), (0.9399, 0.5661, 1.987), (0.5846, 0.3888, 1.716), (0.5775, 0.3888, 1.97), (0.6549, 0.7215, 2.31), (0.5703, 0.3888, 2.207), (7.451e-09, -1.066, -0.2051), (7.451e-09, -0.9901, 0.4485), (0.5396, -0.9407, -0.2051), (0.4996, -0.8836, 0.4485), (0.8731, -0.613, -0.2051), (0.8084, -0.6045, 0.4485), (0.8731, 4.187e-09, -0.2051), (0.8084, 4.323e-09, 0.4485), (-0.8731, -0.2079, -0.2051), (-0.8084, -0.3073, 0.369), (-0.8731, -0.613, -0.2051), (-0.8084, -0.6045, 0.4485), (-0.5396, -0.9407, -0.2051), (-0.4996, -0.8836, 0.4485), (7.451e-09, -1.01, -0.3392), (0.5108, -0.8843, -0.3392), (0.7926, -0.5563, -0.3392), (0.7926, 4.356e-09, -0.3392), (-0.8252, -0.151, -0.3392), (-0.8252, -0.5563, -0.3392), (-0.5108, -0.8843, -0.3392), (2.98e-08, -0.9849, -0.4883), (0.4965, -0.9143, -0.4883), (0.7782, -0.5563, -0.4883), (0.7782, 4.387e-09, -0.4883), (-0.7868, -0.151, -0.4883), (-0.7868, -0.5563, -0.4883), (-0.485, -0.9143, -0.4883), (-0.2425, -0.966, -0.4883), (0.2482, -0.966, -0.4883), (0.0, -0.8856, 1.094), (0.4996, -0.7907, 1.094), (0.7339, -0.5424, 1.094), (0.7339, 4.48e-09, 1.094), (-0.7289, -0.2996, 1.033), (-0.7289, -0.5424, 1.094), (-0.4996, -0.7907, 1.094), (0.0, -0.8658, 1.482), (0.4996, -0.7776, 1.482), (0.7339, -0.5467, 1.482), (0.7339, 4.48e-09, 1.482), (-0.6718, -0.2996, 1.482), (-0.6969, -0.5467, 1.482), (-0.4996, -0.7776, 1.482), (0.0, -0.8658, 1.708), (0.4996, -0.7776, 1.708), (0.7322, -0.7582, 2.05), (-0.6592, -0.3435, 1.708), (-0.6796, -0.5467, 1.708), (-0.4996, -0.7776, 1.708), (0.4996, -0.7776, 1.977), (0.7443, -0.5942, 1.737), (-0.6446, -0.3609, 1.869), (-0.6391, -0.5786, 1.88), (-0.4996, -0.7776, 1.977), (0.4996, -0.7776, 2.209), (0.7675, -0.3248, 1.557), (-0.606, -0.372, 2.035), (-0.5971, -0.5807, 2.107), (-0.4996, -0.7776, 2.209), (0.0004117, -0.8705, 2.417), (0.3551, -0.7776, 2.37), (-0.5171, -0.5467, 2.37), (-0.3543, -0.7776, 2.37), (-0.3597, -0.861, 1.774), (0.3597, -0.861, 1.774), (0.3897, -0.8371, 2.287), (-0.3897, -0.8371, 2.287), (0.4197, -0.8229, 1.977), (0.0004117, -0.7776, 2.444), (0.002175, -0.5607, 2.489), (0.4771, 5.018e-09, 2.446), (-0.4197, -0.8229, 1.977), (0.3698, -0.3582, 2.489), (-0.2575, -0.519, 2.489), (-0.5252, -0.4181, 2.219), (7.451e-09, -0.9286, 1.74), (0.0004117, -0.9334, 2.378), (-0.3597, -0.9239, 1.799), (0.3597, -0.9239, 1.799), (0.3897, -0.8999, 2.261), (-0.3897, -0.8999, 2.261), (0.4197, -0.8857, 1.982), (-0.4197, -0.8857, 1.982), (7.451e-09, -1.027, 1.757), (0.0004117, -1.032, 2.357), (-0.3597, -1.022, 1.813), (0.3597, -1.022, 1.813), (0.3897, -0.9982, 2.246), (-0.3897, -0.9982, 2.246), (0.4197, -0.984, 1.984), (-0.4197, -0.984, 1.984), (5.96e-08, -1.898, 1.74), (0.0004117, -1.903, 2.339), (-0.3597, -1.894, 1.795), (0.3597, -1.894, 1.795), (0.3897, -1.87, 2.229), (-0.3897, -1.87, 2.229), (0.4197, -1.855, 1.967), (-0.4197, -1.855, 1.967), (-0.0001521, -2.04, 1.734), (0.0002596, -2.045, 2.334), (-0.3599, -2.036, 1.79), (0.3596, -2.036, 1.79), (0.3895, -2.012, 2.224), (-0.3899, -2.012, 2.224), (0.4195, -1.997, 1.961), (-0.4198, -1.997, 1.961), (-0.0004088, -2.327, 1.775), (-5.505e-05, -2.331, 2.29), (-0.3095, -2.323, 1.823), (0.3087, -2.323, 1.823), (0.3345, -2.303, 2.196), (-0.3353, -2.303, 2.196), (0.3602, -2.29, 1.97), (-0.3611, -2.29, 1.97), (-0.000392, -3.058, 1.902), (-0.0001721, -3.06, 2.222), (-0.1925, -3.055, 1.932), (0.1917, -3.055, 1.932), (0.2078, -3.042, 2.163), (-0.2085, -3.042, 2.163), (0.2238, -3.035, 2.023), (-0.2246, -3.035, 2.023), (-0.0003863, -3.142, 1.91), (-0.0002121, -3.144, 2.164), (-0.1526, -3.14, 1.933), (0.1518, -3.14, 1.933), (0.1645, -3.13, 2.117), (-0.1653, -3.13, 2.117), (0.1772, -3.123, 2.006), (-0.178, -3.123, 2.006), (-0.0003863, -3.34, 1.905), (-0.0002121, -3.342, 2.159), (-0.1526, -3.338, 1.928), (0.1518, -3.338, 1.928), (0.1645, -3.328, 2.112), (-0.1653, -3.328, 2.112), (0.1772, -3.322, 2.001), (-0.178, -3.322, 2.001), (-0.0003834, -3.145, 1.92), (-0.0002324, -3.147, 2.14), (-0.1323, -3.144, 1.94), (0.1316, -3.144, 1.94), (0.1426, -3.135, 2.1), (-0.1433, -3.135, 2.1), (0.1536, -3.13, 2.003), (-0.1543, -3.13, 2.003), (-0.5841, -0.4674, 0.0005455), (-0.6153, -0.382, 0.4713), (-0.5463, -0.4173, -0.1095), (-0.002343, -0.7779, -0.2317), (0.3899, -0.7251, -0.2317), (0.6124, -0.511, -0.2317), (0.6124, 1.693e-10, -0.2317), (-0.516, -0.3547, -0.2317), (-0.6239, -0.511, -0.2317), (-0.3855, -0.7251, -0.2317), (-0.1939, -0.7638, -0.2317), (0.1938, -0.7638, -0.2317), (-0.5782, -0.3752, 1.016), (-0.5331, -0.3753, 1.384), (-0.5231, -0.4185, 1.57), (-0.5115, -0.4339, 1.702), (-0.4811, -0.5415, 1.837), (-0.0006241, -0.605, 2.21), (0.4096, 5.16e-09, 2.21), (0.2898, -0.4269, 2.21), (-0.2057, -0.5683, 2.21), (-0.4173, -0.5774, 1.988), (0.3507, -0.532, 2.431), (0.182, -0.6748, 2.438), (0.7784, -0.6026, 2.459), (0.823, -0.6671, 2.28), (1.189, 3.525e-09, 2.292), (0.8402, -0.6236, 2.425), (1.132, 3.644e-09, 2.393), (1.037, -0.3804, 2.411), (0.8559, -0.6341, 2.378), (1.082, -0.4557, 2.363), (0.8305, -0.7058, 2.074), (1.127, 3.655e-09, 2.112), (1.04, -0.4557, 2.184), (0.7921, 4.357e-09, 1.523), (0.9999, 3.921e-09, 1.635), (0.818, -0.4548, 1.749), (1.103, 3.704e-09, 1.942), (0.984, -0.4667, 1.936), (0.6291, -0.7093, 2.397), (0.5361, -0.6429, 1.971), (0.5443, -0.5314, 1.758), (0.5602, -0.3481, 1.635), (0.6807, -0.7337, 2.224), (0.5769, 4.809e-09, 1.612), (0.466, -0.6097, 2.207), (0.8395, -0.6058, 1.858), (0.9399, -0.5661, 1.987), (0.6255, 4.707e-09, 1.964), (0.6006, 4.759e-09, 2.205), (0.6697, 4.614e-09, 1.723), (0.5846, -0.3888, 1.716), (0.5775, -0.3888, 1.97), (0.6549, -0.7215, 2.31), (0.5703, -0.3888, 2.207)], [], [(0, 1, 3, 2), (2, 3, 5, 4), (4, 5, 192, 191), (6, 7, 9, 8), (8, 9, 11, 10), (10, 11, 1, 0), (0, 2, 13, 12), (6, 8, 16, 15), (4, 191, 202, 14), (8, 10, 17, 16), (10, 0, 12, 17), (2, 4, 14, 13), (17, 24, 23), (15, 16, 22, 21), (13, 14, 20, 19), (16, 17, 23, 22), (14, 202, 209, 20), (12, 13, 25), (24, 12, 18), (12, 24, 17), (13, 19, 25), (25, 18, 12), (5, 3, 27, 28), (3, 1, 26, 27), (9, 7, 29, 30), (192, 5, 28, 218), (11, 9, 30, 31), (1, 11, 31, 26), (26, 31, 37, 32), (30, 29, 35, 36), (28, 27, 33, 34), (31, 30, 36, 37), (218, 28, 34, 225), (27, 26, 32, 33), (32, 37, 43, 38), (36, 35, 41, 42), (37, 36, 42, 43), (33, 32, 38, 39), (42, 41, 46, 47), (43, 42, 47, 48), (47, 46, 51, 52), (48, 47, 52, 53), (53, 52, 56, 57), (52, 51, 68, 56), (44, 39, 59), (38, 59, 39), (43, 58, 38), (48, 58, 43), (55, 49, 60), (54, 55, 60), (57, 54, 61), (53, 57, 61), (54, 63, 55), (56, 67, 64), (57, 56, 64, 63), (57, 63, 54), (67, 68, 160, 159), (68, 67, 56), (62, 60, 49, 44), (59, 62, 44), (48, 53, 61, 65), (58, 48, 65), (38, 58, 71, 69), (65, 61, 74, 76), (60, 62, 75, 73), (54, 60, 73, 70), (59, 38, 69, 72), (58, 65, 76, 71), (62, 59, 72, 75), (54, 70, 74, 61), (70, 73, 81, 78), (72, 69, 77, 80), (71, 76, 84, 79), (75, 72, 80, 83), (70, 78, 82, 74), (69, 71, 79, 77), (76, 74, 82, 84), (73, 75, 83, 81), (84, 82, 90, 92), (81, 83, 91, 89), (78, 81, 89, 86), (80, 77, 85, 88), (79, 84, 92, 87), (83, 80, 88, 91), (78, 86, 90, 82), (77, 79, 87, 85), (86, 94, 98, 90), (85, 87, 95, 93), (92, 90, 98, 100), (89, 91, 99, 97), (86, 89, 97, 94), (88, 85, 93, 96), (87, 92, 100, 95), (91, 88, 96, 99), (95, 100, 108, 103), (99, 96, 104, 107), (94, 102, 106, 98), (93, 95, 103, 101), (100, 98, 106, 108), (97, 99, 107, 105), (94, 97, 105, 102), (96, 93, 101, 104), (105, 107, 115, 113), (102, 105, 113, 110), (104, 101, 109, 112), (103, 108, 116, 111), (107, 104, 112, 115), (102, 110, 114, 106), (101, 103, 111, 109), (108, 106, 114, 116), (116, 114, 122, 124), (113, 115, 123, 121), (110, 113, 121, 118), (112, 109, 117, 120), (111, 116, 124, 119), (115, 112, 120, 123), (110, 118, 122, 114), (109, 111, 119, 117), (123, 120, 128, 131), (118, 126, 130, 122), (117, 119, 127, 125), (124, 122, 130, 132), (121, 123, 131, 129), (118, 121, 129, 126), (120, 117, 125, 128), (119, 124, 132, 127), (128, 125, 133, 136), (127, 132, 140, 135), (131, 128, 136, 139), (126, 134, 138, 130), (125, 127, 135, 133), (132, 130, 138, 140), (129, 131, 139, 137), (126, 129, 137, 134), (41, 35, 153, 154), (23, 24, 150, 149), (35, 29, 152, 153), (25, 19, 145, 151), (18, 25, 151, 144), (19, 20, 146, 145), (29, 7, 142, 152), (20, 209, 339, 146), (21, 22, 148, 147), (22, 23, 149, 148), (7, 6, 141, 142), (51, 46, 155, 156), (24, 18, 144, 150), (66, 158, 351, 256), (15, 21, 147, 143), (46, 41, 154, 155), (6, 15, 143, 141), (68, 51, 156, 160), (66, 64, 157, 158), (64, 67, 159, 157), (161, 55, 162), (63, 162, 55), (168, 166, 361, 359), (166, 168, 167, 165), (64, 162, 63), (165, 163, 166), (164, 168, 170, 169), (168, 359, 366, 170), (369, 171, 172, 371), (169, 170, 180), (170, 366, 371, 172), (66, 161, 64), (162, 64, 161), (168, 164, 167), (50, 176, 175, 45), (368, 378, 176, 50), (45, 175, 174, 40), (40, 174, 178, 173, 183, 177), (368, 50, 369), (369, 50, 171), (50, 45, 171), (45, 179, 171), (164, 169, 40, 177), (34, 33, 39, 181), (179, 172, 171), (179, 40, 169), (40, 179, 45), (179, 180, 172), (180, 179, 169), (172, 180, 170), (225, 34, 181, 384), (44, 182, 181, 39), (382, 384, 181, 182), (177, 183, 167, 164), (183, 173, 167), (167, 173, 165), (165, 173, 163), (383, 382, 182, 184), (49, 184, 182, 44), (256, 383, 184, 66), (66, 184, 49, 161), (173, 178, 161), (49, 55, 161), (173, 161, 163), (185, 187, 188, 186), (187, 189, 190, 188), (189, 191, 192, 190), (193, 195, 196, 194), (195, 197, 198, 196), (197, 185, 186, 198), (185, 199, 200, 187), (193, 203, 204, 195), (189, 201, 202, 191), (195, 204, 205, 197), (197, 205, 199, 185), (187, 200, 201, 189), (205, 212, 213), (203, 210, 211, 204), (200, 207, 208, 201), (204, 211, 212, 205), (201, 208, 209, 202), (199, 214, 200), (213, 206, 199), (199, 205, 213), (200, 214, 207), (214, 199, 206), (190, 217, 216, 188), (188, 216, 215, 186), (196, 220, 219, 194), (192, 218, 217, 190), (198, 221, 220, 196), (186, 215, 221, 198), (215, 222, 228, 221), (220, 227, 226, 219), (217, 224, 223, 216), (221, 228, 227, 220), (218, 225, 224, 217), (216, 223, 222, 215), (222, 229, 234, 228), (227, 233, 232, 226), (228, 234, 233, 227), (223, 230, 229, 222), (233, 238, 237, 232), (234, 239, 238, 233), (238, 243, 242, 237), (239, 244, 243, 238), (244, 248, 247, 243), (243, 247, 260, 242), (235, 250, 230), (229, 230, 250), (234, 229, 249), (239, 234, 249), (246, 251, 240), (245, 251, 246), (248, 252, 245), (244, 252, 248), (245, 246, 254), (247, 255, 259), (248, 254, 255, 247), (248, 245, 254), (259, 353, 354, 260), (260, 247, 259), (253, 235, 240, 251), (250, 235, 253), (239, 257, 252, 244), (249, 257, 239), (229, 261, 263, 249), (257, 268, 266, 252), (251, 265, 267, 253), (245, 262, 265, 251), (250, 264, 261, 229), (249, 263, 268, 257), (253, 267, 264, 250), (245, 252, 266, 262), (262, 270, 273, 265), (264, 272, 269, 261), (263, 271, 276, 268), (267, 275, 272, 264), (262, 266, 274, 270), (261, 269, 271, 263), (268, 276, 274, 266), (265, 273, 275, 267), (276, 284, 282, 274), (273, 281, 283, 275), (270, 278, 281, 273), (272, 280, 277, 269), (271, 279, 284, 276), (275, 283, 280, 272), (270, 274, 282, 278), (269, 277, 279, 271), (278, 282, 290, 286), (277, 285, 287, 279), (284, 292, 290, 282), (281, 289, 291, 283), (278, 286, 289, 281), (280, 288, 285, 277), (279, 287, 292, 284), (283, 291, 288, 280), (287, 295, 300, 292), (291, 299, 296, 288), (286, 290, 298, 294), (285, 293, 295, 287), (292, 300, 298, 290), (289, 297, 299, 291), (286, 294, 297, 289), (288, 296, 293, 285), (297, 305, 307, 299), (294, 302, 305, 297), (296, 304, 301, 293), (295, 303, 308, 300), (299, 307, 304, 296), (294, 298, 306, 302), (293, 301, 303, 295), (300, 308, 306, 298), (308, 316, 314, 306), (305, 313, 315, 307), (302, 310, 313, 305), (304, 312, 309, 301), (303, 311, 316, 308), (307, 315, 312, 304), (302, 306, 314, 310), (301, 309, 311, 303), (315, 323, 320, 312), (310, 314, 322, 318), (309, 317, 319, 311), (316, 324, 322, 314), (313, 321, 323, 315), (310, 318, 321, 313), (312, 320, 317, 309), (311, 319, 324, 316), (320, 328, 325, 317), (319, 327, 332, 324), (323, 331, 328, 320), (318, 322, 330, 326), (317, 325, 327, 319), (324, 332, 330, 322), (321, 329, 331, 323), (318, 326, 329, 321), (232, 347, 346, 226), (212, 342, 343, 213), (226, 346, 345, 219), (214, 344, 337, 207), (206, 336, 344, 214), (207, 337, 338, 208), (219, 345, 334, 194), (208, 338, 339, 209), (210, 340, 341, 211), (211, 341, 342, 212), (194, 334, 333, 193), (242, 349, 348, 237), (213, 343, 336, 206), (258, 256, 351, 352), (203, 335, 340, 210), (237, 348, 347, 232), (193, 333, 335, 203), (260, 354, 349, 242), (258, 352, 350, 255), (255, 350, 353, 259), (355, 356, 246), (254, 246, 356), (364, 359, 361, 362), (362, 360, 363, 364), (255, 254, 356), (360, 362, 357), (358, 365, 367, 364), (364, 367, 366, 359), (369, 371, 372, 370), (365, 381, 367), (367, 372, 371, 366), (258, 255, 355), (356, 355, 255), (364, 363, 358), (241, 236, 375, 376), (368, 241, 376, 378), (236, 231, 374, 375), (231, 377, 387, 373, 379, 374), (368, 369, 241), (369, 370, 241), (241, 370, 236), (236, 370, 380), (358, 377, 231, 365), (224, 385, 230, 223), (380, 370, 372), (380, 365, 231), (231, 236, 380), (380, 372, 381), (381, 365, 380), (372, 367, 381), (225, 384, 385, 224), (235, 230, 385, 386), (382, 386, 385, 384), (377, 358, 363, 387), (387, 363, 373), (363, 360, 373), (360, 357, 373), (383, 388, 386, 382), (240, 235, 386, 388), (256, 258, 388, 383), (258, 355, 240, 388), (373, 355, 379), (240, 355, 246), (373, 357, 355)])
me_cylinder_004.polygons.foreach_set('use_smooth', [True] * 396)
me_cylinder_004.materials.append(mat_jacketmat)
me_cylinder_004.use_remesh_preserve_volume = False
me_cylinder_004.use_remesh_preserve_attributes = False
me_cylinder_004.use_mirror_vertex_groups = False
me_cylinder_004.update()
me_sphere = bpy.data.meshes.new('Sphere')
me_sphere.from_pydata([(-0.2, -0.472, 3.964), (-0.3464, -0.6226, 3.738), (-0.4, -0.7014, 3.338), (-0.3464, -0.7256, 2.938), (-0.2, -0.5926, 2.595), (-0.3464, -0.3256, 3.964), (-0.5058, -0.4167, 3.738), (-0.5986, -0.4492, 3.338), (-0.5058, -0.4391, 2.938), (-0.3464, -0.3256, 2.656), (-0.4, -0.1256, 3.964), (-0.5986, -0.1256, 3.738), (-0.7058, -0.1256, 3.338), (-0.5986, -0.1256, 2.938), (-0.4, -0.1256, 2.717), (-0.3464, 0.07438, 3.964), (-0.5058, 0.2208, 3.738), (-0.5986, 0.2744, 3.338), (-0.5058, 0.2208, 2.938), (-0.3464, 0.07438, 2.717), (-0.2, 0.2208, 3.964), (-0.3464, 0.4744, 3.738), (-0.4, 0.5672, 3.338), (-0.3464, 0.4744, 2.938), (-0.2, 0.2208, 2.717), (-0.1071, -0.7919, 3.138), (-0.2804, -0.6591, 2.854), (0.0, 0.2744, 3.964), (0.0, 0.5672, 2.938), (0.0, -0.1256, 4.071), (0.0, -0.5256, 3.964), (0.0, -0.7626, 3.738), (0.0, -0.8582, 3.338), (0.0, -0.8184, 2.938), (0.0, -0.6462, 2.595), (0.2, -0.472, 3.964), (0.3464, -0.6226, 3.738), (0.4, -0.7014, 3.338), (0.3464, -0.7256, 2.938), (0.2, -0.5926, 2.595), (0.3464, -0.3256, 3.964), (0.5058, -0.4167, 3.738), (0.5986, -0.4492, 3.338), (0.5058, -0.4391, 2.938), (0.3464, -0.3256, 2.656), (0.0, -0.1256, 2.61), (0.4, -0.1256, 3.964), (0.5986, -0.1256, 3.738), (0.7058, -0.1256, 3.338), (0.5986, -0.1256, 2.938), (0.4, -0.1256, 2.717), (0.3464, 0.07438, 3.964), (0.5058, 0.2208, 3.738), (0.5986, 0.2744, 3.338), (0.5058, 0.2208, 2.938), (0.3464, 0.07438, 2.717), (0.2, 0.2208, 3.964), (0.3464, 0.4744, 3.738), (0.4, 0.5672, 3.338), (0.3464, 0.4744, 2.938), (0.2, 0.2208, 2.717), (0.0, 0.5672, 3.738), (0.0, 0.6744, 3.338), (0.0, 0.2744, 2.717), (0.0, -0.9956, 3.138), (0.0, -0.8497, 3.122), (0.1071, -0.7919, 3.138), (0.2804, -0.6591, 2.854), (0.0, -0.7895, 2.845), (0.0, -0.7824, 2.841), (0.0, -0.3175, 2.804)], [], [(30, 29, 0), (45, 34, 4), (33, 25, 3), (31, 30, 0, 1), (34, 69, 26, 4), (32, 31, 1, 2), (45, 4, 9), (3, 2, 7, 8), (1, 0, 5, 6), (4, 26, 9), (2, 1, 6, 7), (0, 29, 5), (45, 9, 14), (8, 7, 12, 13), (6, 5, 10, 11), (9, 8, 13, 14), (7, 6, 11, 12), (5, 29, 10), (45, 14, 19), (13, 12, 17, 18), (11, 10, 15, 16), (14, 13, 18, 19), (12, 11, 16, 17), (10, 29, 15), (18, 17, 22, 23), (16, 15, 20, 21), (19, 18, 23, 24), (17, 16, 21, 22), (15, 29, 20), (45, 19, 24), (21, 20, 27, 61), (24, 23, 28, 63), (22, 21, 61, 62), (20, 29, 27), (45, 24, 63), (23, 22, 62, 28), (3, 25, 2), (25, 33, 65), (65, 64, 25), (25, 64, 32), (2, 25, 32), (8, 26, 3), (26, 68, 33, 3), (9, 26, 8), (26, 69, 70), (70, 68, 26), (30, 35, 29), (45, 39, 34), (33, 38, 66), (31, 36, 35, 30), (34, 39, 67, 69), (32, 37, 36, 31), (45, 44, 39), (38, 43, 42, 37), (36, 41, 40, 35), (39, 44, 67), (37, 42, 41, 36), (35, 40, 29), (45, 50, 44), (43, 49, 48, 42), (41, 47, 46, 40), (44, 50, 49, 43), (42, 48, 47, 41), (40, 46, 29), (45, 55, 50), (49, 54, 53, 48), (47, 52, 51, 46), (50, 55, 54, 49), (48, 53, 52, 47), (46, 51, 29), (54, 59, 58, 53), (52, 57, 56, 51), (55, 60, 59, 54), (53, 58, 57, 52), (51, 56, 29), (45, 60, 55), (57, 61, 27, 56), (60, 63, 28, 59), (58, 62, 61, 57), (56, 27, 29), (45, 63, 60), (59, 28, 62, 58), (38, 37, 66), (66, 65, 33), (65, 66, 64), (66, 32, 64), (37, 32, 66), (43, 38, 67), (67, 38, 33, 68), (44, 43, 67), (67, 70, 69), (70, 67, 68)])
me_sphere.polygons.foreach_set('use_smooth', [True] * 92)
_uv = me_sphere.uv_layers.new(name='UVMap')
_uv.uv.foreach_set('vector', [0.2249, 0.6262, 0.2249, 0.6463, 0.1873, 0.6262, 0.2249, 0.3712, 0.2249, 0.3685, 0.1873, 0.3685, 0.2249, 0.4331, 0.2048, 0.4707, 0.1597, 0.4331, 0.2249, 0.5837, 0.2249, 0.6262, 0.1873, 0.6262, 0.1597, 0.5837, 0.2249, 0.3685, 0.2249, 0.4037, 0.1629, 0.4172, 0.1873, 0.3685, 0.2249, 0.5084, 0.2249, 0.5837, 0.1597, 0.5837, 0.1496, 0.5084, 0.2249, 0.3712, 0.1873, 0.3685, 0.1597, 0.3799, 0.1597, 0.4331, 0.1496, 0.5084, 0.1122, 0.5084, 0.1297, 0.4331, 0.1597, 0.5837, 0.1873, 0.6262, 0.1597, 0.6262, 0.1297, 0.5837, 0.1873, 0.3685, 0.1629, 0.4172, 0.1597, 0.3799, 0.1496, 0.5084, 0.1597, 0.5837, 0.1297, 0.5837, 0.1122, 0.5084, 0.1873, 0.6262, 0.2249, 0.6463, 0.1597, 0.6262, 0.2249, 0.3712, 0.1597, 0.3799, 0.1496, 0.3913, 0.1297, 0.4331, 0.1122, 0.5084, 0.09206, 0.5084, 0.1122, 0.4331, 0.1297, 0.5837, 0.1597, 0.6262, 0.1496, 0.6262, 0.1122, 0.5837, 0.1597, 0.3799, 0.1297, 0.4331, 0.1122, 0.4331, 0.1496, 0.3913, 0.1122, 0.5084, 0.1297, 0.5837, 0.1122, 0.5837, 0.09206, 0.5084, 0.1597, 0.6262, 0.2249, 0.6463, 0.1496, 0.6262, 0.4907, 0.3712, 0.566, 0.3913, 0.5559, 0.3913, 0.6034, 0.4331, 0.6236, 0.5084, 0.6034, 0.5084, 0.5859, 0.4331, 0.6034, 0.5837, 0.566, 0.6262, 0.5559, 0.6262, 0.5859, 0.5837, 0.566, 0.3913, 0.6034, 0.4331, 0.5859, 0.4331, 0.5559, 0.3913, 0.6236, 0.5084, 0.6034, 0.5837, 0.5859, 0.5837, 0.6034, 0.5084, 0.566, 0.6262, 0.4907, 0.6463, 0.5559, 0.6262, 0.5859, 0.4331, 0.6034, 0.5084, 0.566, 0.5084, 0.5559, 0.4331, 0.5859, 0.5837, 0.5559, 0.6262, 0.5283, 0.6262, 0.5559, 0.5837, 0.5559, 0.3913, 0.5859, 0.4331, 0.5559, 0.4331, 0.5283, 0.3913, 0.6034, 0.5084, 0.5859, 0.5837, 0.5559, 0.5837, 0.566, 0.5084, 0.5559, 0.6262, 0.4907, 0.6463, 0.5283, 0.6262, 0.4907, 0.3712, 0.5559, 0.3913, 0.5283, 0.3913, 0.5559, 0.5837, 0.5283, 0.6262, 0.4907, 0.6262, 0.4907, 0.5837, 0.5283, 0.3913, 0.5559, 0.4331, 0.4907, 0.4331, 0.4907, 0.3913, 0.566, 0.5084, 0.5559, 0.5837, 0.4907, 0.5837, 0.4907, 0.5084, 0.5283, 0.6262, 0.4907, 0.6463, 0.4907, 0.6262, 0.4907, 0.3712, 0.5283, 0.3913, 0.4907, 0.3913, 0.5559, 0.4331, 0.566, 0.5084, 0.4907, 0.5084, 0.4907, 0.4331, 0.1597, 0.4331, 0.2048, 0.4707, 0.1496, 0.5084, 0.2048, 0.4707, 0.2249, 0.4331, 0.2249, 0.4677, 0.2249, 0.4677, 0.2249, 0.4707, 0.2048, 0.4707, 0.2048, 0.4707, 0.2249, 0.4707, 0.2249, 0.5084, 0.1496, 0.5084, 0.2048, 0.4707, 0.2249, 0.5084, 0.1297, 0.4331, 0.1629, 0.4172, 0.1597, 0.4331, 0.1629, 0.4172, 0.2249, 0.4255, 0.2249, 0.4331, 0.1597, 0.4331, 0.1597, 0.3799, 0.1629, 0.4172, 0.1297, 0.4331, 0.1629, 0.4172, 0.2249, 0.4037, 0.2249, 0.416, 0.2249, 0.416, 0.2249, 0.4255, 0.1629, 0.4172, 0.2249, 0.6262, 0.2626, 0.6262, 0.2249, 0.6463, 0.2249, 0.3712, 0.2626, 0.3685, 0.2249, 0.3685, 0.2249, 0.4331, 0.2902, 0.4331, 0.2451, 0.4707, 0.2249, 0.5837, 0.2902, 0.5837, 0.2626, 0.6262, 0.2249, 0.6262, 0.2249, 0.3685, 0.2626, 0.3685, 0.287, 0.4172, 0.2249, 0.4037, 0.2249, 0.5084, 0.3002, 0.5084, 0.2902, 0.5837, 0.2249, 0.5837, 0.2249, 0.3712, 0.2902, 0.3799, 0.2626, 0.3685, 0.2902, 0.4331, 0.3202, 0.4331, 0.3376, 0.5084, 0.3002, 0.5084, 0.2902, 0.5837, 0.3202, 0.5837, 0.2902, 0.6262, 0.2626, 0.6262, 0.2626, 0.3685, 0.2902, 0.3799, 0.287, 0.4172, 0.3002, 0.5084, 0.3376, 0.5084, 0.3202, 0.5837, 0.2902, 0.5837, 0.2626, 0.6262, 0.2902, 0.6262, 0.2249, 0.6463, 0.2249, 0.3712, 0.3002, 0.3913, 0.2902, 0.3799, 0.3202, 0.4331, 0.3376, 0.4331, 0.3578, 0.5084, 0.3376, 0.5084, 0.3202, 0.5837, 0.3376, 0.5837, 0.3002, 0.6262, 0.2902, 0.6262, 0.2902, 0.3799, 0.3002, 0.3913, 0.3376, 0.4331, 0.3202, 0.4331, 0.3376, 0.5084, 0.3578, 0.5084, 0.3376, 0.5837, 0.3202, 0.5837, 0.2902, 0.6262, 0.3002, 0.6262, 0.2249, 0.6463, 0.4907, 0.3712, 0.4255, 0.3913, 0.4154, 0.3913, 0.378, 0.4331, 0.3955, 0.4331, 0.378, 0.5084, 0.3578, 0.5084, 0.378, 0.5837, 0.3955, 0.5837, 0.4255, 0.6262, 0.4154, 0.6262, 0.4154, 0.3913, 0.4255, 0.3913, 0.3955, 0.4331, 0.378, 0.4331, 0.3578, 0.5084, 0.378, 0.5084, 0.3955, 0.5837, 0.378, 0.5837, 0.4154, 0.6262, 0.4255, 0.6262, 0.4907, 0.6463, 0.3955, 0.4331, 0.4255, 0.4331, 0.4154, 0.5084, 0.378, 0.5084, 0.3955, 0.5837, 0.4255, 0.5837, 0.453, 0.6262, 0.4255, 0.6262, 0.4255, 0.3913, 0.453, 0.3913, 0.4255, 0.4331, 0.3955, 0.4331, 0.378, 0.5084, 0.4154, 0.5084, 0.4255, 0.5837, 0.3955, 0.5837, 0.4255, 0.6262, 0.453, 0.6262, 0.4907, 0.6463, 0.4907, 0.3712, 0.453, 0.3913, 0.4255, 0.3913, 0.4255, 0.5837, 0.4907, 0.5837, 0.4907, 0.6262, 0.453, 0.6262, 0.453, 0.3913, 0.4907, 0.3913, 0.4907, 0.4331, 0.4255, 0.4331, 0.4154, 0.5084, 0.4907, 0.5084, 0.4907, 0.5837, 0.4255, 0.5837, 0.453, 0.6262, 0.4907, 0.6262, 0.4907, 0.6463, 0.4907, 0.3712, 0.4907, 0.3913, 0.453, 0.3913, 0.4255, 0.4331, 0.4907, 0.4331, 0.4907, 0.5084, 0.4154, 0.5084, 0.2902, 0.4331, 0.3002, 0.5084, 0.2451, 0.4707, 0.2451, 0.4707, 0.2249, 0.4677, 0.2249, 0.4331, 0.2249, 0.4677, 0.2451, 0.4707, 0.2249, 0.4707, 0.2451, 0.4707, 0.2249, 0.5084, 0.2249, 0.4707, 0.3002, 0.5084, 0.2249, 0.5084, 0.2451, 0.4707, 0.3202, 0.4331, 0.2902, 0.4331, 0.287, 0.4172, 0.287, 0.4172, 0.2902, 0.4331, 0.2249, 0.4331, 0.2249, 0.4255, 0.2902, 0.3799, 0.3202, 0.4331, 0.287, 0.4172, 0.287, 0.4172, 0.2249, 0.416, 0.2249, 0.4037, 0.2249, 0.416, 0.287, 0.4172, 0.2249, 0.4255])
me_sphere.materials.append(mat_skin)
me_sphere.use_remesh_preserve_volume = False
me_sphere.use_remesh_preserve_attributes = False
me_sphere.use_mirror_vertex_groups = False
me_sphere.update()
me_sphere_001 = bpy.data.meshes.new('Sphere.001')
me_sphere_001.from_pydata([(-0.2, -0.4142, 4.1), (-0.3451, -0.6758, 3.874), (-0.4, -0.6928, 3.577), (-0.3464, -0.2678, 4.1), (-0.6129, -0.408, 3.874), (-0.6928, -0.4627, 3.437), (-0.6364, -0.406, 3.177), (-0.4, -0.06779, 4.1), (-0.7109, -0.04226, 3.874), (-0.8, 1.354e-07, 3.577), (-0.6928, 0.07482, 3.237), (-0.3464, 0.1322, 4.1), (-0.6129, 0.3235, 3.874), (-0.6928, 0.4, 3.577), (-0.6, 0.3464, 3.177), (-0.2, 0.2786, 4.1), (-0.3451, 0.5912, 3.874), (-0.4, 0.6928, 3.577), (-0.3464, 0.6, 3.177), (-0.5555, -0.5359, 2.966), (-0.5464, -0.5464, 3.577), (-0.1341, 0.4299, 2.723), (-0.6056, 0.09137, 2.888), (-0.5128, 0.3464, 2.888), (-0.2737, 0.5212, 2.888), (-0.3887, 0.3973, 2.721), (-0.4347, 0.2967, 2.763), (-0.1577, -0.729, 3.874), (-0.2595, -0.7445, 3.577), (-0.2073, -0.8131, 3.577), (-0.1045, -0.8142, 3.577), (-0.7025, -0.2236, 3.289), (-0.7685, -0.2117, 3.139), (-0.6965, -0.39, 3.013), (-0.4043, -0.5436, 3.453), (-0.6093, -0.3825, 3.355), (-0.5832, -0.3427, 3.173), (-0.6093, -0.05858, 3.173), (-0.5704, -0.4337, 3.126), (-0.5068, -0.4411, 3.453), (-0.2182, 0.2424, 2.855), (-0.1243, 0.3388, 2.971), (-0.5482, 0.005383, 2.971), (-0.4833, 0.1839, 2.971), (-0.3159, 0.3063, 2.971), (-0.3704, 0.2196, 2.875), (-0.4286, 0.1491, 2.883), (-0.3162, -0.5797, 3.453), (-0.1993, -0.6278, 3.453), (-0.5153, -0.5664, 3.708), (-0.5963, -0.2151, 3.173), (-0.6068, -0.1072, 3.082), (-0.5792, -0.3316, 3.079), (0.0, 0.3322, 4.1), (0.0, 0.6928, 3.177), (0.0, -0.06779, 4.207), (0.0, -0.4678, 4.1), (0.0, -0.7738, 3.874), (0.02037, -0.8571, 3.577), (0.2, -0.4142, 4.1), (0.3451, -0.6758, 3.874), (0.4, -0.6928, 3.577), (0.3464, -0.2678, 4.1), (0.6129, -0.408, 3.874), (0.6928, -0.4627, 3.437), (0.6556, -0.406, 3.177), (0.4, -0.06779, 4.1), (0.7109, -0.04226, 3.874), (0.8, 1.354e-07, 3.577), (0.6928, 1.652e-07, 3.177), (0.3464, 0.1322, 4.1), (0.6129, 0.3235, 3.874), (0.6928, 0.4, 3.577), (0.6, 0.3464, 3.177), (0.2, 0.2786, 4.1), (0.3451, 0.5912, 3.874), (0.4, 0.6928, 3.577), (0.3464, 0.6, 3.177), (0.0, 0.6892, 3.874), (0.0, 0.8, 3.577), (0.5555, -0.5359, 3.063), (0.5464, -0.5464, 3.577), (0.1341, 0.4299, 2.723), (0.0, 0.5676, 2.888), (0.5437, 0.09137, 2.888), (0.5128, 0.3464, 2.888), (0.2737, 0.5212, 2.888), (0.4289, 0.3973, 2.699), (0.5338, 0.2967, 2.763), (0.1577, -0.729, 3.874), (0.2741, -0.7445, 3.577), (0.1528, -0.8131, 3.577), (0.08409, -0.8142, 3.577), (0.6742, -0.2236, 3.177), (0.6227, -0.06944, 2.952), (0.6499, -0.39, 3.013), (0.0, -0.6585, 3.453), (0.4043, -0.5436, 3.453), (0.6093, -0.3825, 3.355), (0.5832, -0.3427, 3.173), (0.6093, -0.05858, 3.173), (0.5286, -0.4565, 3.161), (0.5068, -0.4411, 3.453), (0.2182, 0.2424, 2.855), (0.1243, 0.3388, 2.971), (0.5482, 0.005383, 2.971), (0.4833, 0.1839, 2.971), (0.3159, 0.3063, 2.971), (0.3704, 0.2196, 2.875), (0.4286, 0.1491, 2.883), (0.3162, -0.5797, 3.453), (0.1993, -0.6278, 3.453), (0.1974, -0.6285, 3.453), (0.5963, -0.2151, 3.173), (0.5602, -0.1072, 3.015), (0.5792, -0.3316, 3.058), (-0.2334, -0.6654, 3.517), (-0.509, -0.5152, 3.611), (-0.4842, -0.6086, 3.577), (-0.6115, -0.5061, 3.215), (-0.5841, -0.4098, 3.215), (-0.5505, -0.5417, 3.344), (0.05223, -0.7395, 3.543), (0.5121, -0.4638, 3.611), (0.5153, -0.5664, 3.729), (0.4838, -0.609, 3.577), (0.3463, -0.6557, 3.577)], [], [(58, 57, 30), (56, 55, 0), (57, 56, 27), (2, 1, 49, 118), (0, 55, 3), (1, 0, 3, 4), (5, 4, 8, 9), (3, 55, 7), (5, 35, 120, 119), (4, 3, 7, 8), (7, 55, 11), (10, 9, 13, 14), (8, 7, 11, 12), (9, 8, 12, 13), (14, 13, 17, 18), (12, 11, 15, 16), (13, 12, 16, 17), (11, 55, 15), (18, 17, 79, 54), (16, 15, 53, 78), (17, 16, 78, 79), (15, 55, 53), (22, 42, 37, 10), (18, 54, 83, 24), (20, 49, 4), (14, 18, 24, 23), (31, 50, 52, 33), (26, 46, 42, 22), (23, 10, 14), (19, 38, 39, 20, 121), (32, 51, 50, 31), (23, 43, 46, 26), (30, 57, 27, 29), (29, 27, 116), (28, 1, 2), (1, 28, 27), (27, 0, 1), (0, 27, 56), (31, 5, 9), (9, 10, 31), (24, 83, 21), (22, 10, 23), (23, 24, 25), (31, 10, 32), (33, 6, 31), (33, 52, 36, 6), (20, 5, 121), (28, 2, 34, 47), (10, 37, 51, 32), (25, 45, 43, 23), (29, 116, 48), (6, 36, 35, 5), (24, 44, 45, 25), (5, 31, 6), (30, 29, 48), (2, 118, 39, 34), (21, 40, 44, 24), (83, 41, 40, 21), (26, 22, 23), (58, 30, 48, 96), (58, 122, 57), (56, 59, 55), (57, 89, 56), (61, 125, 124, 60), (59, 62, 55), (60, 63, 62, 59), (64, 68, 67, 63), (62, 66, 55), (64, 80, 101, 98), (63, 67, 66, 62), (66, 70, 55), (69, 73, 72, 68), (67, 71, 70, 66), (68, 72, 71, 67), (73, 77, 76, 72), (71, 75, 74, 70), (72, 76, 75, 71), (70, 74, 55), (77, 54, 79, 76), (75, 78, 53, 74), (76, 79, 78, 75), (74, 53, 55), (84, 69, 100, 105), (77, 86, 83, 54), (81, 64, 63), (73, 85, 86, 77), (93, 95, 115, 113), (88, 84, 105, 109), (85, 73, 69), (80, 81, 102, 101), (94, 93, 113, 114), (85, 88, 109, 106), (92, 91, 89, 57), (91, 90, 89), (90, 126, 60), (60, 89, 90), (89, 60, 59), (59, 56, 89), (93, 68, 64), (68, 93, 69), (86, 82, 83), (84, 85, 69), (85, 87, 86), (93, 94, 69), (95, 93, 65), (95, 65, 99, 115), (81, 80, 64), (90, 110, 126), (69, 94, 114, 100), (87, 85, 106, 108), (91, 111, 110, 90), (65, 64, 98, 99), (86, 87, 108, 107), (64, 65, 93), (92, 112, 111, 91), (61, 97, 102, 125), (82, 86, 107, 103), (83, 82, 103, 104), (88, 85, 84), (58, 96, 122), (47, 116, 28), (116, 27, 28), (117, 49, 20), (39, 117, 20), (118, 49, 117), (39, 118, 117), (4, 49, 1), (4, 5, 20), (119, 120, 38, 19), (121, 119, 19), (119, 121, 5), (57, 122, 92), (112, 92, 122), (63, 60, 124), (123, 102, 81), (124, 81, 63), (124, 123, 81), (125, 102, 123), (124, 125, 123), (60, 126, 61), (126, 97, 61), (97, 126, 110)])
me_sphere_001.polygons.foreach_set('use_smooth', [True] * 142)
_uv = me_sphere_001.uv_layers.new(name='UVMap')
_uv.uv.foreach_set('vector', [0.4975, 0.6732, 0.5017, 0.7108, 0.453, 0.6725, 0.492, 0.9187, 0.492, 0.9688, 0.4136, 0.9181, 0.4918, 0.8471, 0.492, 0.9187, 0.4589, 0.8471, 0.3488, 0.6939, 0.341, 0.7359, 0.3261, 0.7366, 0.33, 0.6992, 0.4136, 0.9181, 0.492, 0.9688, 0.3466, 0.9181, 0.4089, 0.8486, 0.4136, 0.9181, 0.3466, 0.9181, 0.3564, 0.8539, 0.24, 0.7888, 0.24, 0.8198, 0.2089, 0.8196, 0.2089, 0.7892, 0.3466, 0.9181, 0.492, 0.9688, 0.3466, 0.9688, 0.01866, 0.5097, 0.08864, 0.5098, 0.09396, 0.5463, 0.01753, 0.543, 0.3564, 0.8539, 0.3466, 0.9181, 0.3466, 0.9688, 0.2249, 0.8475, 0.6274, 0.3429, 0.5015, 0.3432, 0.6271, 0.3195, 0.6624, 0.1469, 0.6624, 0.2293, 0.6273, 0.2296, 0.6277, 0.1472, 0.6626, 0.3192, 0.6271, 0.3195, 0.6275, 0.2959, 0.6622, 0.2959, 0.6624, 0.2293, 0.6622, 0.2959, 0.6275, 0.2959, 0.6273, 0.2296, 0.6277, 0.1472, 0.6273, 0.2296, 0.5791, 0.2296, 0.5788, 0.1472, 0.6275, 0.2959, 0.6271, 0.3195, 0.5784, 0.3196, 0.5785, 0.296, 0.6273, 0.2296, 0.6275, 0.2959, 0.5785, 0.296, 0.5791, 0.2296, 0.6271, 0.3195, 0.5015, 0.3432, 0.5784, 0.3196, 0.5788, 0.1472, 0.5791, 0.2296, 0.5015, 0.2296, 0.5015, 0.1472, 0.5785, 0.296, 0.5784, 0.3196, 0.5015, 0.3196, 0.5015, 0.296, 0.5791, 0.2296, 0.5785, 0.296, 0.5015, 0.296, 0.5015, 0.2296, 0.5784, 0.3196, 0.5015, 0.3432, 0.5015, 0.3196, 0.3032, 0.4229, 0.3032, 0.4747, 0.2542, 0.4747, 0.2539, 0.4228, 0.5788, 0.1472, 0.5015, 0.1472, 0.5015, 0.09369, 0.5781, 0.09369, 0.3601, 0.8199, 0.4053, 0.8136, 0.3564, 0.8539, 0.6277, 0.1472, 0.5788, 0.1472, 0.5781, 0.09369, 0.6276, 0.09369, 0.01884, 0.4004, 0.08866, 0.4005, 0.08856, 0.4407, 0.01863, 0.4404, 0.3335, 0.4228, 0.3334, 0.4748, 0.3032, 0.4747, 0.3032, 0.4229, 0.6276, 0.09369, 0.6624, 0.1469, 0.6277, 0.1472, 0.007022, 0.5661, 0.09246, 0.5726, 0.09383, 0.614, 0.01645, 0.6134, 0.008791, 0.5865, 0.01904, 0.3545, 0.0886, 0.3542, 0.08866, 0.4005, 0.01884, 0.4004, 0.3675, 0.4228, 0.3673, 0.4749, 0.3334, 0.4748, 0.3335, 0.4228, 0.4839, 0.7941, 0.4914, 0.831, 0.452, 0.831, 0.4698, 0.7933, 0.4676, 0.7257, 0.4496, 0.7265, 0.4476, 0.7118, 0.3729, 0.6929, 0.3662, 0.7344, 0.3527, 0.6935, 0.3662, 0.7344, 0.3729, 0.6929, 0.3791, 0.7335, 0.4589, 0.8471, 0.4136, 0.9181, 0.4089, 0.8486, 0.4136, 0.9181, 0.4589, 0.8471, 0.492, 0.9187, 0.189, 0.6708, 0.2358, 0.6704, 0.1885, 0.7331, 0.1646, 0.7774, 0.009921, 0.7778, 0.1649, 0.6875, 0.5546, 0.08289, 0.5128, 0.02922, 0.5546, 0.02908, 0.6623, 0.09369, 0.6624, 0.1469, 0.6276, 0.09369, 0.6058, 0.08267, 0.5663, 0.03755, 0.6058, 0.03774, 0.1649, 0.6875, 0.009921, 0.7778, 0.009853, 0.6876, 0.1893, 0.5386, 0.2351, 0.5388, 0.189, 0.6708, 0.01863, 0.4404, 0.08856, 0.4407, 0.08837, 0.4824, 0.01879, 0.4824, 0.2711, 0.8211, 0.24, 0.7888, 0.2728, 0.7892, 0.3729, 0.6929, 0.3527, 0.6935, 0.3521, 0.6675, 0.3855, 0.6676, 0.01882, 0.2931, 0.08848, 0.2935, 0.0886, 0.3542, 0.01904, 0.3545, 0.4019, 0.4225, 0.4019, 0.4751, 0.3673, 0.4749, 0.3675, 0.4228, 0.4676, 0.7257, 0.4476, 0.7118, 0.4946, 0.7119, 0.01879, 0.4824, 0.08837, 0.4824, 0.08864, 0.5098, 0.01866, 0.5097, 0.437, 0.4228, 0.4371, 0.4749, 0.4019, 0.4751, 0.4019, 0.4225, 0.2358, 0.6704, 0.189, 0.6708, 0.2351, 0.5388, 0.4839, 0.7941, 0.4698, 0.7933, 0.477, 0.7772, 0.3488, 0.6939, 0.33, 0.6992, 0.3189, 0.6676, 0.3495, 0.6678, 0.4726, 0.4225, 0.4727, 0.4747, 0.4371, 0.4749, 0.437, 0.4228, 0.5131, 0.4228, 0.5131, 0.4748, 0.4727, 0.4747, 0.4726, 0.4225, 0.6408, 0.04598, 0.6408, 0.08333, 0.6122, 0.04604, 0.4975, 0.6732, 0.453, 0.6725, 0.4467, 0.6474, 0.5036, 0.6474, 0.5236, 0.7659, 0.5696, 0.7984, 0.51, 0.791, 0.492, 0.9187, 0.5679, 0.9187, 0.492, 0.9688, 0.4918, 0.8471, 0.5356, 0.8471, 0.492, 0.9187, 0.6789, 0.7866, 0.6842, 0.7869, 0.6994, 0.8054, 0.6679, 0.8051, 0.5679, 0.9187, 0.6361, 0.9187, 0.492, 0.9688, 0.5684, 0.8471, 0.6363, 0.8468, 0.6361, 0.9187, 0.5679, 0.9187, 0.8193, 0.7816, 0.8692, 0.7814, 0.8691, 0.8296, 0.8193, 0.8295, 0.6361, 0.9187, 0.6357, 0.969, 0.492, 0.9688, 0.989, 0.6565, 0.9887, 0.6804, 0.9224, 0.6806, 0.9225, 0.6568, 0.6363, 0.8468, 0.7583, 0.8465, 0.6357, 0.969, 0.6361, 0.9187, 0.3814, 0.3433, 0.3812, 0.3196, 0.5015, 0.3432, 0.3412, 0.147, 0.3815, 0.1472, 0.3812, 0.2296, 0.3411, 0.2298, 0.3408, 0.296, 0.3814, 0.2961, 0.3812, 0.3196, 0.3408, 0.3196, 0.3411, 0.2298, 0.3812, 0.2296, 0.3814, 0.2961, 0.3408, 0.296, 0.3815, 0.1472, 0.4241, 0.1472, 0.4239, 0.2296, 0.3812, 0.2296, 0.3814, 0.2961, 0.4244, 0.296, 0.4248, 0.3196, 0.3812, 0.3196, 0.3812, 0.2296, 0.4239, 0.2296, 0.4244, 0.296, 0.3814, 0.2961, 0.3812, 0.3196, 0.4248, 0.3196, 0.5015, 0.3432, 0.4241, 0.1472, 0.5015, 0.1472, 0.5015, 0.2296, 0.4239, 0.2296, 0.4244, 0.296, 0.5015, 0.296, 0.5015, 0.3196, 0.4248, 0.3196, 0.4239, 0.2296, 0.5015, 0.2296, 0.5015, 0.296, 0.4244, 0.296, 0.4248, 0.3196, 0.5015, 0.3196, 0.5015, 0.3432, 0.7487, 0.4227, 0.784, 0.4226, 0.7837, 0.4754, 0.7489, 0.4751, 0.4241, 0.1472, 0.4241, 0.09369, 0.5015, 0.09369, 0.5015, 0.1472, 0.7462, 0.7811, 0.7922, 0.7317, 0.7858, 0.8141, 0.3815, 0.1472, 0.3816, 0.09369, 0.4241, 0.09369, 0.4241, 0.1472, 0.989, 0.5806, 0.9889, 0.6052, 0.9223, 0.6055, 0.9224, 0.5804, 0.7106, 0.4226, 0.7487, 0.4227, 0.7489, 0.4751, 0.7106, 0.4752, 0.362, 0.05215, 0.362, 0.1137, 0.3204, 0.1137, 0.7926, 0.6681, 0.7893, 0.7185, 0.7436, 0.7083, 0.7436, 0.6666, 0.9887, 0.5153, 0.989, 0.5806, 0.9224, 0.5804, 0.9224, 0.5153, 0.6775, 0.4225, 0.7106, 0.4226, 0.7106, 0.4752, 0.6772, 0.4751, 0.6079, 0.7384, 0.6196, 0.7558, 0.5967, 0.7777, 0.5969, 0.7602, 0.5805, 0.6805, 0.6246, 0.6841, 0.5891, 0.6947, 0.6348, 0.6692, 0.6777, 0.7049, 0.6664, 0.7293, 0.6664, 0.7293, 0.6456, 0.7265, 0.6348, 0.6692, 0.5356, 0.8471, 0.5684, 0.8471, 0.5679, 0.9187, 0.5679, 0.9187, 0.492, 0.9187, 0.5356, 0.8471, 0.8694, 0.7134, 0.8692, 0.7814, 0.8193, 0.7816, 0.9471, 0.3592, 0.7414, 0.3591, 0.9469, 0.3025, 0.4617, 0.02111, 0.4942, 0.02106, 0.4939, 0.06413, 0.3203, 0.0645, 0.362, 0.05215, 0.3204, 0.1137, 0.4033, 0.0295, 0.4346, 0.02955, 0.4348, 0.08388, 0.7414, 0.3591, 0.7416, 0.3027, 0.9469, 0.3025, 0.8192, 0.7132, 0.8694, 0.7134, 0.8192, 0.7411, 0.9889, 0.6052, 0.9886, 0.6352, 0.9226, 0.6349, 0.9223, 0.6055, 0.7462, 0.7811, 0.7435, 0.7307, 0.7922, 0.7317, 0.6348, 0.6692, 0.6803, 0.6694, 0.6777, 0.7049, 0.784, 0.4226, 0.8237, 0.4225, 0.8241, 0.4751, 0.7837, 0.4754, 0.6316, 0.4223, 0.6775, 0.4225, 0.6772, 0.4751, 0.6317, 0.475, 0.5805, 0.6805, 0.5819, 0.6534, 0.6246, 0.6533, 0.6246, 0.6841, 0.9886, 0.6352, 0.989, 0.6565, 0.9225, 0.6568, 0.9226, 0.6349, 0.5938, 0.4223, 0.6316, 0.4223, 0.6317, 0.475, 0.5938, 0.4754, 0.8193, 0.7816, 0.8192, 0.7411, 0.8694, 0.7134, 0.6079, 0.7384, 0.6231, 0.7244, 0.6238, 0.7241, 0.6196, 0.7558, 0.6789, 0.7866, 0.6654, 0.7534, 0.7024, 0.7535, 0.6842, 0.7869, 0.5564, 0.4227, 0.5938, 0.4223, 0.5938, 0.4754, 0.5565, 0.475, 0.5212, 0.4226, 0.5564, 0.4227, 0.5565, 0.475, 0.5211, 0.4752, 0.3205, 0.05188, 0.362, 0.05215, 0.3203, 0.0645, 0.5236, 0.7659, 0.5613, 0.7642, 0.5696, 0.7984, 0.439, 0.726, 0.4404, 0.8023, 0.4187, 0.7538, 0.4404, 0.8023, 0.4035, 0.79, 0.4187, 0.7538, 0.3154, 0.777, 0.2918, 0.774, 0.2996, 0.7629, 0.3143, 0.7354, 0.3154, 0.777, 0.2996, 0.7629, 0.3025, 0.7055, 0.2892, 0.7221, 0.285, 0.6707, 0.3142, 0.6681, 0.3025, 0.7055, 0.285, 0.6707, 0.3564, 0.8539, 0.4053, 0.8136, 0.4089, 0.8486, 0.24, 0.8198, 0.24, 0.7888, 0.2711, 0.8211, 0.01753, 0.543, 0.09396, 0.5463, 0.09246, 0.5726, 0.007022, 0.5661, 0.2728, 0.7892, 0.2585, 0.7479, 0.2727, 0.7465, 0.2585, 0.7479, 0.2728, 0.7892, 0.24, 0.7888, 0.5722, 0.7225, 0.5236, 0.7408, 0.565, 0.6795, 0.5328, 0.6671, 0.565, 0.6795, 0.5236, 0.7408, 0.6994, 0.8254, 0.6679, 0.8051, 0.6994, 0.8054, 0.7067, 0.7843, 0.7391, 0.7846, 0.7324, 0.8188, 0.7573, 0.8129, 0.7462, 0.7811, 0.7858, 0.8141, 0.7091, 0.8194, 0.7067, 0.7843, 0.7324, 0.8188, 0.7112, 0.7562, 0.7406, 0.7557, 0.7406, 0.7812, 0.7113, 0.7793, 0.7112, 0.7562, 0.7406, 0.7812, 0.7026, 0.733, 0.702, 0.7117, 0.7253, 0.7325, 0.702, 0.7117, 0.7235, 0.7127, 0.7253, 0.7325, 0.733, 0.664, 0.6967, 0.6929, 0.6945, 0.6632])
me_sphere_001.materials.append(mat_hair)
me_sphere_001.use_remesh_preserve_volume = False
me_sphere_001.use_remesh_preserve_attributes = False
me_sphere_001.use_mirror_vertex_groups = False
me_sphere_001.update()
me_sphere_003 = bpy.data.meshes.new('Sphere.003')
me_sphere_003.from_pydata([(0.2486, 0.2563, 0.166), (0.2047, 0.3189, 0.01099), (0.1028, 0.2633, 0.008242), (0.04282, 0.1712, 0.01045), (0.04073, 0.06719, 0.01703), (0.09713, -0.0209, 0.02622), (0.1507, -0.06943, 0.03555), (0.1302, 0.2774, 0.075), (0.09017, 0.1955, 0.1261), (0.0954, 0.09524, 0.1506), (0.1642, 0.003395, 0.1594), (0.2064, -0.0554, 0.1023), (0.2054, 0.3006, 0.1055), (0.2923, 0.2508, 0.1765), (0.2459, 0.1417, 0.2116), (0.2748, 0.04366, 0.1947), (0.2995, -0.03215, 0.1328), (0.2845, 0.3195, 0.08188), (0.3575, 0.2684, 0.138), (0.4041, 0.1794, 0.1643), (0.4118, 0.07632, 0.1538), (0.3786, -0.0133, 0.1092), (0.3211, 0.3229, 0.01796), (0.4209, 0.2744, 0.02729), (0.4773, 0.1863, 0.03647), (0.4752, 0.08223, 0.04305), (0.4152, -0.009889, 0.04527), (0.3133, -0.0654, 0.04252)], [], [(27, 11, 6), (5, 10, 9, 4), (3, 8, 7, 2), (6, 11, 10, 5), (4, 9, 8, 3), (2, 7, 1), (27, 16, 11), (10, 15, 14, 9), (8, 13, 12, 7), (11, 16, 15, 10), (9, 14, 13, 8), (7, 12, 1), (27, 21, 16), (15, 20, 19, 14), (13, 18, 17, 12), (16, 21, 20, 15), (14, 19, 18, 13), (12, 17, 1), (20, 25, 24, 19), (18, 23, 22, 17), (21, 26, 25, 20), (19, 24, 23, 18), (17, 22, 1), (27, 26, 21)])
me_sphere_003.polygons.foreach_set('use_smooth', [True] * 24)
me_sphere_003.materials.append(mat_skin)
me_sphere_003.use_remesh_preserve_volume = False
me_sphere_003.use_remesh_preserve_attributes = False
me_sphere_003.use_mirror_vertex_groups = False
me_sphere_003.update()

# ---- objects
ob_reye = bpy.data.objects.new('REye', me_sphere_004)
ob_leye = bpy.data.objects.new('LEye', me_sphere_005)
ob_shoulders = bpy.data.objects.new('Shoulders', me_cube_001)
ob_shorts = bpy.data.objects.new('Shorts', me_cylinder_002)
ob_shoes = bpy.data.objects.new('Shoes', me_cube_002)
ob_shirt = bpy.data.objects.new('Shirt', me_cylinder)
ob_leg = bpy.data.objects.new('Leg', me_cylinder_003)
ob_jacket = bpy.data.objects.new('Jacket', me_cylinder_004)
ob_head = bpy.data.objects.new('Head', me_sphere)
ob_hair = bpy.data.objects.new('Hair', me_sphere_001)
ob_lamp = bpy.data.objects.new('Lamp', light_lamp)
ob_camera = bpy.data.objects.new('Camera', cam_camera)
ob_eyelids = bpy.data.objects.new('Eyelids', me_sphere_003)

# ---- transforms, parenting, visibility, modifiers, constraints
ob_reye.location = (0.0, 0.0, 0.0)
ob_reye.scale = (1.0, 0.96, 1.0)
ob_reye.lineart.crease_threshold = 0.0
ob_leye.location = (0.0, 0.0, 0.0)
ob_leye.scale = (1.0, 0.96, 1.0)
ob_leye.lineart.crease_threshold = 0.0
ob_shoulders.location = (0.0, -0.036, 0.0)
ob_shoulders.scale = (1.0, 0.96, 1.0)
ob_shoulders.lineart.crease_threshold = 0.0
ob_shorts.location = (0.0, -0.03085, -1.223)
ob_shorts.scale = (1.001, 0.96, 0.58)
ob_shorts.lineart.crease_threshold = 0.0
ob_shoes.location = (0.0, -0.036, 0.0)
ob_shoes.scale = (1.0, 0.96, 1.0)
ob_shoes.lineart.crease_threshold = 0.0
ob_shirt.location = (0.0, -0.036, 0.0)
ob_shirt.scale = (1.0, 0.96, 1.0)
ob_shirt.visible_diffuse = False
ob_shirt.visible_transmission = False
ob_shirt.visible_volume_scatter = False
ob_shirt.visible_shadow = False
ob_shirt.lineart.crease_threshold = 0.0
ob_leg.location = (0.0, -0.1151, 0.281)
ob_leg.scale = (1.0, 0.96, 1.0)
ob_leg.lineart.crease_threshold = 0.0
ob_jacket.location = (0.0, -0.036, 0.0)
ob_jacket.rotation_euler = (0.0, 0.0, 1.571)
ob_jacket.scale = (0.96, 1.0, 1.0)
ob_jacket.lineart.crease_threshold = 0.0
ob_head.location = (0.0, -0.036, 0.0)
ob_head.scale = (1.0, 0.96, 1.0)
ob_head.lineart.crease_threshold = 0.0
ob_hair.location = (0.0, -0.036, 0.0)
ob_hair.scale = (1.0, 0.96, 1.0)
ob_hair.lineart.crease_threshold = 0.0
ob_lamp.location = (-1.34, -3.302, 2.961)
ob_lamp.rotation_euler = (-4.003, 1.348, 1.844)
ob_lamp.scale = (0.9982, 0.9686, 0.9935)
ob_lamp.lock_rotations_4d = False
ob_lamp.empty_display_type = 'ARROWS'
ob_lamp.color = (0.0, 0.0, 0.0, 0.0)
ob_lamp.lineart.crease_threshold = 0.0
ob_camera.location = (7.481, -6.283, 5.344)
ob_camera.rotation_euler = (1.109, 0.0, 0.8149)
ob_camera.scale = (0.979, 0.9963, 0.9851)
ob_camera.lock_rotations_4d = False
ob_camera.empty_display_type = 'ARROWS'
ob_camera.color = (0.0, 0.0, 0.0, 0.0)
ob_camera.display_type = 'WIRE'
ob_camera.lineart.crease_threshold = 0.0
ob_eyelids.location = (0.0, -0.8165, 3.294)
ob_eyelids.scale = (1.0, 0.96, 1.0)
ob_eyelids.lineart.crease_threshold = 0.0
_m = ob_eyelids.modifiers.new('Mirror', 'MIRROR')

# ---- collection membership
col_collection_1.objects.link(ob_reye)
col_collection_1.objects.link(ob_leye)
col_collection_1.objects.link(ob_shoulders)
col_collection_1.objects.link(ob_shorts)
col_collection_1.objects.link(ob_shoes)
col_collection_1.objects.link(ob_shirt)
col_collection_1.objects.link(ob_leg)
col_collection_1.objects.link(ob_jacket)
col_collection_1.objects.link(ob_head)
col_collection_1.objects.link(ob_hair)
col_collection_1.objects.link(ob_lamp)
col_collection_1.objects.link(ob_camera)
col_collection_1.objects.link(ob_eyelids)

# ---- scene / render settings (as saved in the file)
scene.camera = ob_camera
scene.frame_start = 1; scene.frame_end = 250; scene.frame_set(0)
scene.render.engine = 'CYCLES'
scene.render.resolution_percentage = 50
scene.render.dither_intensity = 0.0
scene.cycles.use_denoising = False
scene.cycles.samples = 128
scene.cycles.sampling_pattern = 'TABULATED_SOBOL'
scene.cycles.light_sampling_threshold = 0.0
scene.cycles.use_adaptive_sampling = False
scene.cycles.use_light_tree = False
scene.cycles.blur_glossy = 0.0
scene.cycles.sample_clamp_indirect = 0.0
scene.view_settings.view_transform = 'Standard'
bpy.context.view_layer.update()
